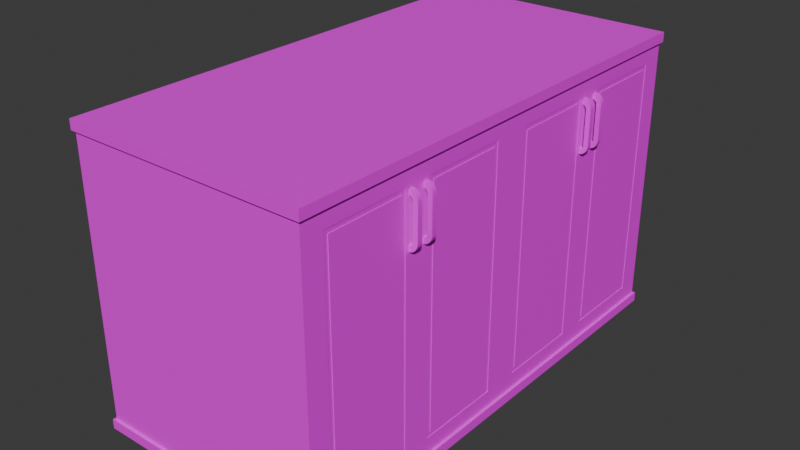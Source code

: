 # Source: double_stand.blend  (saved by Blender 4.5.90; exported with 4.5.12 LTS)
import bpy
from mathutils import Matrix  # noqa: F401  (used for matrix-valued properties, if any)

bpy.ops.wm.read_factory_settings(use_empty=True)
scene = bpy.context.scene
scene.name = 'Scene'

# ---- images (referenced by path relative to the original .blend; pixels are not part of the script)
import os
ASSET_DIR = os.environ.get("B2B_ASSET_DIR", "")  # directory of the original .blend (textures are referenced by path, not embedded)
HERE = os.path.dirname(os.path.abspath(__file__))  # packed textures are extracted next to this script under _unpacked/

def load_image(name, relpath, width, height, colorspace="sRGB"):
    """Load a texture the original file referenced (path relative to the .blend, or extracted next to this script)."""
    p = next((c for c in (os.path.join(HERE, relpath), os.path.join(ASSET_DIR, relpath)) if relpath and os.path.exists(c)), "")
    if p:
        img = bpy.data.images.load(p, check_existing=True)
        img.name = name
    else:  # same state as the original file: an image datablock whose file is absent (Cycles renders it pink)
        img = bpy.data.images.new(name, width, height)
        img.source = "FILE"
        img.filepath = "//" + (relpath or name)
    img.colorspace_settings.name = colorspace
    return img
img_pale_wood_png = load_image('pale_wood.png', 'pale_wood.png', 1024, 1024, 'sRGB')
img_black_wood_png = load_image('black_wood.png', 'black_wood.png', 1024, 1024, 'sRGB')

# ---- materials (node trees are filled in below, after node groups)
mat_pale_wood = bpy.data.materials.new('pale_wood')
mat_pale_wood.alpha_threshold = 0.0
mat_pale_wood.roughness = 0.5
mat_pale_wood.line_color = (0.0, 0.0, 0.0, 1.0)
mat_black_wood = bpy.data.materials.new('black_wood')

# ---- material node trees
mat_pale_wood.use_nodes = True; mat_pale_wood.node_tree.nodes.clear()
_N = mat_pale_wood.node_tree.nodes; _L = mat_pale_wood.node_tree.links
n0 = _N.new('ShaderNodeOutputMaterial'); n0.name = 'Material Output'; n0.location = (200, 100)
n1 = _N.new('ShaderNodeBsdfPrincipled'); n1.name = 'Principled BSDF'; n1.location = (-200, 100)
n1.inputs[3].default_value = 1.45
n2 = _N.new('ShaderNodeTexImage'); n2.name = 'Текстура изображения'; n2.location = (-490, 80)
n2.image = img_pale_wood_png
_L.new(n1.outputs[0], n0.inputs[0])
_L.new(n2.outputs[0], n1.inputs[0])
n0.is_active_output = True
mat_black_wood.use_nodes = True; mat_black_wood.node_tree.nodes.clear()
_N = mat_black_wood.node_tree.nodes; _L = mat_black_wood.node_tree.links
n0 = _N.new('ShaderNodeBsdfPrincipled'); n0.name = 'Принципиальный BSDF'; n0.location = (-200, 100)
n1 = _N.new('ShaderNodeOutputMaterial'); n1.name = 'Вывод материала'; n1.location = (200, 100)
n2 = _N.new('ShaderNodeTexImage'); n2.name = 'Текстура изображения'; n2.location = (-490, 80)
n2.image = img_black_wood_png
_L.new(n0.outputs[0], n1.inputs[0])
_L.new(n2.outputs[0], n0.inputs[0])
n1.is_active_output = True

# ---- world
world_world = bpy.data.worlds.new('World'); scene.world = world_world
world_world.use_nodes = True; world_world.node_tree.nodes.clear()
_N = world_world.node_tree.nodes; _L = world_world.node_tree.links
n0 = _N.new('ShaderNodeOutputWorld'); n0.name = 'World Output'; n0.location = (200, 100)
n1 = _N.new('ShaderNodeBackground'); n1.name = 'Background'; n1.location = (-200, 100)
n1.inputs[0].default_value = (0.05088, 0.05088, 0.05088, 1.0)
_L.new(n1.outputs[0], n0.inputs[0])
n0.is_active_output = True
world_world.color = (0.05088, 0.05088, 0.05088)
world_world.sun_shadow_jitter_overblur = 0.0

# ---- meshes
me_cube = bpy.data.meshes.new('Cube')
me_cube.from_pydata([(0.5, 1.0, 1.2), (0.5, 0.9999, 0.0), (-0.5, 1.0, 1.2), (-0.5, 0.9999, 0.0), (0.5, 1.0, 1.16), (0.5, 1.0, 0.04), (-0.5, 1.0, 1.16), (-0.5, 1.0, 0.04), (0.49, 0.9898, 1.16), (0.49, 0.9898, 0.04), (-0.49, 0.9898, 1.16), (-0.49, 0.9898, 0.04), (-0.5, -2.649e-10, 0.0), (0.5, 0.0, 1.2), (-0.5, 0.0, 1.2), (0.5, -2.649e-10, 0.0), (0.5, 0.0, 0.04), (0.5, 0.0, 1.16), (-0.5, 0.0, 0.04), (-0.5, 0.0, 1.16), (0.49, 0.0, 0.04), (0.49, 0.0, 1.16), (-0.49, 0.0, 0.04), (-0.49, 0.0, 1.16), (-0.5, 0.0266, 1.2), (-0.5, 0.9766, 1.2), (0.5, 0.03574, 0.0), (0.5, 0.9856, 0.0), (-0.5, 0.0266, 0.04), (-0.5, 0.9766, 0.04), (-0.5, 0.0266, 1.16), (-0.5, 0.9766, 1.16), (-0.49, 0.01691, 0.04), (-0.49, 0.9572, 0.04), (-0.49, 0.01691, 1.16), (-0.49, 0.9572, 1.16), (-0.5, 0.9856, 0.0), (-0.5, 0.03574, 0.0), (0.5, 0.9766, 1.2), (0.5, 0.0266, 1.2), (0.5, 0.9766, 0.04), (0.5, 0.0266, 0.04), (0.5, 0.9766, 1.16), (0.5, 0.0266, 1.16), (0.49, 0.9572, 0.04), (0.49, 0.01691, 0.04), (0.49, 0.9572, 1.16), (0.49, 0.01691, 1.16), (-0.5, 0.5016, 1.2), (0.5, 0.5107, 0.0), (-0.5, 0.5016, 0.04), (-0.5, 0.5016, 1.16), (-0.49, 0.4871, 0.04), (-0.49, 0.4871, 1.16), (-0.5, 0.5107, 0.0), (0.5, 0.5016, 1.2), (0.5, 0.5016, 0.04), (0.5, 0.5016, 1.16), (0.49, 0.4871, 0.04), (0.49, 0.4871, 1.16), (0.49, 0.4771, 0.046), (0.49, 0.4771, 1.154), (0.49, 0.02691, 1.154), (0.49, 0.02691, 0.046), (0.49, 0.9472, 0.046), (0.49, 0.9472, 1.154), (0.49, 0.4971, 1.154), (0.49, 0.4971, 0.046), (-0.11, 0.4771, 1.154), (-0.11, 0.4771, 0.046), (-0.11, 0.02691, 0.046), (-0.11, 0.02691, 1.154), (-0.11, 0.9472, 1.154), (-0.11, 0.9472, 0.046), (-0.11, 0.4971, 0.046), (-0.11, 0.4971, 1.154), (0.5, -1.0, 1.2), (0.5, -0.9999, 0.0), (-0.5, -1.0, 1.2), (-0.5, -0.9999, 0.0), (0.5, -1.0, 1.16), (0.5, -1.0, 0.04), (-0.5, -1.0, 1.16), (-0.5, -1.0, 0.04), (0.49, -0.9898, 1.16), (0.49, -0.9898, 0.04), (-0.49, -0.9898, 1.16), (-0.49, -0.9898, 0.04), (-0.5, -0.0266, 1.2), (-0.5, -0.9766, 1.2), (0.5, -0.03574, 0.0), (0.5, -0.9856, 0.0), (-0.5, -0.0266, 0.04), (-0.5, -0.9766, 0.04), (-0.5, -0.0266, 1.16), (-0.5, -0.9766, 1.16), (-0.49, -0.01691, 0.04), (-0.49, -0.9572, 0.04), (-0.49, -0.01691, 1.16), (-0.49, -0.9572, 1.16), (-0.5, -0.9856, 0.0), (-0.5, -0.03574, 0.0), (0.5, -0.9766, 1.2), (0.5, -0.0266, 1.2), (0.5, -0.9766, 0.04), (0.5, -0.0266, 0.04), (0.5, -0.9766, 1.16), (0.5, -0.0266, 1.16), (0.49, -0.9572, 0.04), (0.49, -0.01691, 0.04), (0.49, -0.9572, 1.16), (0.49, -0.01691, 1.16), (-0.5, -0.5016, 1.2), (0.5, -0.5107, 0.0), (-0.5, -0.5016, 0.04), (-0.5, -0.5016, 1.16), (-0.49, -0.4871, 0.04), (-0.49, -0.4871, 1.16), (-0.5, -0.5107, 0.0), (0.5, -0.5016, 1.2), (0.5, -0.5016, 0.04), (0.5, -0.5016, 1.16), (0.49, -0.4871, 0.04), (0.49, -0.4871, 1.16), (0.49, -0.4771, 0.046), (0.49, -0.4771, 1.154), (0.49, -0.02691, 1.154), (0.49, -0.02691, 0.046), (0.49, -0.9472, 0.046), (0.49, -0.9472, 1.154), (0.49, -0.4971, 1.154), (0.49, -0.4971, 0.046), (-0.11, -0.4771, 1.154), (-0.11, -0.4771, 0.046), (-0.11, -0.02691, 0.046), (-0.11, -0.02691, 1.154), (-0.11, -0.9472, 1.154), (-0.11, -0.9472, 0.046), (-0.11, -0.4971, 0.046), (-0.11, -0.4971, 1.154)], [], [(31, 25, 2, 6), (6, 2, 0, 4), (3, 7, 5, 1), (40, 5, 9, 44), (36, 29, 7, 3), (6, 4, 8, 10), (11, 10, 8, 9), (33, 35, 10, 11), (5, 7, 11, 9), (31, 6, 10, 35), (43, 17, 21, 47), (45, 47, 21, 20), (28, 18, 22, 32), (26, 41, 16, 15), (43, 39, 13, 17), (37, 26, 15, 12), (39, 24, 14, 13), (0, 2, 25, 38), (55, 48, 24, 39), (3, 1, 27, 36), (54, 49, 26, 37), (4, 0, 38, 42), (57, 55, 39, 43), (1, 5, 40, 27), (49, 56, 41, 26), (7, 29, 33, 11), (50, 28, 32, 52), (9, 8, 46, 44), (65, 66, 75, 72), (4, 42, 46, 8), (57, 43, 47, 59), (19, 30, 34, 23), (51, 31, 35, 53), (22, 23, 34, 32), (52, 53, 35, 33), (12, 18, 28, 37), (54, 50, 29, 36), (16, 41, 45, 20), (56, 40, 44, 58), (19, 14, 24, 30), (51, 48, 25, 31), (30, 24, 48, 51), (41, 56, 58, 45), (37, 28, 50, 54), (32, 34, 53, 52), (30, 51, 53, 34), (42, 57, 59, 46), (29, 50, 52, 33), (27, 40, 56, 49), (42, 38, 55, 57), (36, 27, 49, 54), (38, 25, 48, 55), (58, 59, 61, 60), (59, 47, 62, 61), (47, 45, 63, 62), (45, 58, 60, 63), (44, 46, 65, 64), (46, 59, 66, 65), (59, 58, 67, 66), (58, 44, 64, 67), (69, 68, 71, 70), (73, 72, 75, 74), (64, 65, 72, 73), (61, 62, 71, 68), (66, 67, 74, 75), (60, 61, 68, 69), (62, 63, 70, 71), (67, 64, 73, 74), (63, 60, 69, 70), (95, 82, 78, 89), (82, 80, 76, 78), (79, 77, 81, 83), (104, 108, 85, 81), (100, 79, 83, 93), (82, 86, 84, 80), (87, 85, 84, 86), (97, 87, 86, 99), (81, 85, 87, 83), (95, 99, 86, 82), (107, 111, 21, 17), (109, 20, 21, 111), (92, 96, 22, 18), (90, 15, 16, 105), (107, 17, 13, 103), (101, 12, 15, 90), (103, 13, 14, 88), (76, 102, 89, 78), (119, 103, 88, 112), (79, 100, 91, 77), (118, 101, 90, 113), (80, 106, 102, 76), (121, 107, 103, 119), (77, 91, 104, 81), (113, 90, 105, 120), (83, 87, 97, 93), (114, 116, 96, 92), (85, 108, 110, 84), (129, 136, 139, 130), (80, 84, 110, 106), (121, 123, 111, 107), (19, 23, 98, 94), (115, 117, 99, 95), (22, 96, 98, 23), (116, 97, 99, 117), (12, 101, 92, 18), (118, 100, 93, 114), (16, 20, 109, 105), (120, 122, 108, 104), (19, 94, 88, 14), (115, 95, 89, 112), (94, 115, 112, 88), (105, 109, 122, 120), (101, 118, 114, 92), (96, 116, 117, 98), (94, 98, 117, 115), (106, 110, 123, 121), (93, 97, 116, 114), (91, 113, 120, 104), (106, 121, 119, 102), (100, 118, 113, 91), (102, 119, 112, 89), (122, 124, 125, 123), (123, 125, 126, 111), (111, 126, 127, 109), (109, 127, 124, 122), (108, 128, 129, 110), (110, 129, 130, 123), (123, 130, 131, 122), (122, 131, 128, 108), (133, 134, 135, 132), (137, 138, 139, 136), (128, 137, 136, 129), (125, 132, 135, 126), (130, 139, 138, 131), (124, 133, 132, 125), (126, 135, 134, 127), (131, 138, 137, 128), (127, 134, 133, 124)])
me_cube.polygons.foreach_set('material_index', [1, 1, 1, 1, 1, 1, 0, 0, 1, 1, 1, 0, 1, 1, 1, 1, 1, 1, 1, 1, 1, 1, 1, 1, 1, 1, 1, 0, 0, 1, 1, 1, 1, 0, 0, 1, 1, 1, 1, 1, 1, 1, 1, 1, 0, 1, 1, 1, 1, 1, 1, 1, 0, 0, 0, 0, 0, 0, 0, 0, 0, 0, 0, 0, 0, 0, 0, 0, 0, 1, 1, 1, 1, 1, 1, 0, 0, 1, 1, 1, 0, 1, 1, 1, 1, 1, 1, 1, 1, 1, 1, 1, 1, 1, 1, 1, 0, 0, 1, 1, 1, 1, 0, 0, 1, 1, 1, 1, 1, 1, 1, 1, 1, 0, 1, 1, 1, 1, 1, 1, 1, 0, 0, 0, 0, 0, 0, 0, 0, 0, 0, 0, 0, 0, 0, 0, 0, 0])
_uv = me_cube.uv_layers.new(name='UVMap')
_uv.uv.foreach_set('vector', [0.7748, 0.0095, 0.765, 0.0095, 0.765, 0.003738, 0.7748, 0.003738, 0.302, 0.75, 0.2921, 0.75, 0.2921, 0.5038, 0.302, 0.5038, 0.2673, 0.75, 0.2575, 0.75, 0.2575, 0.5038, 0.2673, 0.5038, 0.25, 0.4905, 0.25, 0.4963, 0.2475, 0.4938, 0.2475, 0.4858, 0.8095, 0.007272, 0.7996, 0.0095, 0.7996, 0.003738, 0.8095, 0.003762, 0.5038, 0.4963, 0.2575, 0.4963, 0.26, 0.4938, 0.5013, 0.4938, 0.00759, 0.6559, 0.00759, 0.4271, 0.2078, 0.4271, 0.2078, 0.6559, 0.2364, 0.01424, 0.00759, 0.01424, 0.00759, 0.00759, 0.2364, 0.00759, 0.25, 0.4963, 0.003738, 0.4963, 0.0062, 0.4938, 0.2475, 0.4938, 0.5038, 0.4905, 0.5038, 0.4963, 0.5013, 0.4938, 0.5013, 0.4858, 0.2575, 0.2566, 0.2575, 0.25, 0.26, 0.25, 0.26, 0.2542, 0.4803, 0.2132, 0.2515, 0.2132, 0.2515, 0.2098, 0.4803, 0.2098, 0.003738, 0.2566, 0.003738, 0.25, 0.0062, 0.25, 0.0062, 0.2542, 0.8268, 0.2588, 0.817, 0.2566, 0.817, 0.25, 0.8268, 0.25, 0.7922, 0.2566, 0.7823, 0.2566, 0.7823, 0.25, 0.7922, 0.25, 0.25, 0.7588, 0.003738, 0.7588, 0.003738, 0.75, 0.25, 0.75, 0.7575, 0.2566, 0.5112, 0.2566, 0.5112, 0.25, 0.7575, 0.25, 0.7575, 0.4963, 0.5112, 0.4963, 0.5112, 0.4905, 0.7575, 0.4905, 0.7575, 0.3735, 0.5112, 0.3735, 0.5112, 0.2566, 0.7575, 0.2566, 0.25, 0.9963, 0.003738, 0.9963, 0.003738, 0.9928, 0.25, 0.9928, 0.25, 0.8758, 0.003738, 0.8758, 0.003738, 0.7588, 0.25, 0.7588, 0.7922, 0.4963, 0.7823, 0.4963, 0.7823, 0.4905, 0.7922, 0.4905, 0.7922, 0.3735, 0.7823, 0.3735, 0.7823, 0.2566, 0.7922, 0.2566, 0.8268, 0.4963, 0.817, 0.4963, 0.817, 0.4905, 0.8268, 0.4928, 0.8268, 0.3758, 0.817, 0.3735, 0.817, 0.2566, 0.8268, 0.2588, 0.003738, 0.4963, 0.003738, 0.4905, 0.0062, 0.4858, 0.0062, 0.4938, 0.003738, 0.3735, 0.003738, 0.2566, 0.0062, 0.2542, 0.0062, 0.37, 0.4803, 0.412, 0.2515, 0.412, 0.2515, 0.4053, 0.4803, 0.4053, 0.4209, 0.7937, 0.329, 0.7937, 0.329, 0.6711, 0.4209, 0.6711, 0.2575, 0.4963, 0.2575, 0.4905, 0.26, 0.4858, 0.26, 0.4938, 0.2575, 0.3735, 0.2575, 0.2566, 0.26, 0.2542, 0.26, 0.37, 0.5038, 0.25, 0.5038, 0.2566, 0.5013, 0.2542, 0.5013, 0.25, 0.5038, 0.3735, 0.5038, 0.4905, 0.5013, 0.4858, 0.5013, 0.37, 0.2364, 0.2098, 0.00759, 0.2098, 0.00759, 0.2063, 0.2364, 0.2063, 0.2364, 0.1103, 0.00759, 0.1103, 0.00759, 0.01424, 0.2364, 0.01424, 0.8095, 0.25, 0.7996, 0.25, 0.7996, 0.2435, 0.8095, 0.2412, 0.8095, 0.1242, 0.7996, 0.1265, 0.7996, 0.0095, 0.8095, 0.007272, 0.25, 0.25, 0.25, 0.2566, 0.2475, 0.2542, 0.2475, 0.25, 0.25, 0.3735, 0.25, 0.4905, 0.2475, 0.4858, 0.2475, 0.37, 0.7748, 0.25, 0.765, 0.25, 0.765, 0.2435, 0.7748, 0.2435, 0.7748, 0.1265, 0.765, 0.1265, 0.765, 0.0095, 0.7748, 0.0095, 0.7748, 0.2435, 0.765, 0.2435, 0.765, 0.1265, 0.7748, 0.1265, 0.25, 0.2566, 0.25, 0.3735, 0.2475, 0.37, 0.2475, 0.2542, 0.8095, 0.2412, 0.7996, 0.2435, 0.7996, 0.1265, 0.8095, 0.1242, 0.2364, 0.2063, 0.00759, 0.2063, 0.00759, 0.1103, 0.2364, 0.1103, 0.5038, 0.2566, 0.5038, 0.3735, 0.5013, 0.37, 0.5013, 0.2542, 0.2575, 0.4905, 0.2575, 0.3735, 0.26, 0.37, 0.26, 0.4858, 0.003738, 0.4905, 0.003738, 0.3735, 0.0062, 0.37, 0.0062, 0.4858, 0.8268, 0.4928, 0.817, 0.4905, 0.817, 0.3735, 0.8268, 0.3758, 0.7922, 0.4905, 0.7823, 0.4905, 0.7823, 0.3735, 0.7922, 0.3735, 0.25, 0.9928, 0.003738, 0.9928, 0.003738, 0.8758, 0.25, 0.8758, 0.7575, 0.4905, 0.5112, 0.4905, 0.5112, 0.3735, 0.7575, 0.3735, 0.4803, 0.3093, 0.2515, 0.3093, 0.2528, 0.3072, 0.4791, 0.3072, 0.2515, 0.3093, 0.2515, 0.2132, 0.2528, 0.2153, 0.2528, 0.3072, 0.2515, 0.2132, 0.4803, 0.2132, 0.4791, 0.2153, 0.2528, 0.2153, 0.4803, 0.2132, 0.4803, 0.3093, 0.4791, 0.3072, 0.4791, 0.2153, 0.4803, 0.4053, 0.2515, 0.4053, 0.2528, 0.4033, 0.4791, 0.4033, 0.2515, 0.4053, 0.2515, 0.3093, 0.2528, 0.3113, 0.2528, 0.4033, 0.2515, 0.3093, 0.4803, 0.3093, 0.4791, 0.3113, 0.2528, 0.3113, 0.4803, 0.3093, 0.4803, 0.4053, 0.4791, 0.4033, 0.4791, 0.3113, 0.771, 0.7169, 0.771, 0.4906, 0.8629, 0.4906, 0.8629, 0.7169, 0.00759, 0.8974, 0.00759, 0.6711, 0.09954, 0.6711, 0.09954, 0.8974, 0.4955, 0.2339, 0.4955, 0.00759, 0.6181, 0.00759, 0.6181, 0.2339, 0.5875, 0.8547, 0.4955, 0.8547, 0.4955, 0.7321, 0.5875, 0.7321, 0.6181, 0.2491, 0.6181, 0.4754, 0.4955, 0.4754, 0.4955, 0.2491, 0.4955, 0.7169, 0.4955, 0.4906, 0.6181, 0.4906, 0.6181, 0.7169, 0.7558, 0.00759, 0.7558, 0.2339, 0.6332, 0.2339, 0.6332, 0.00759, 0.6026, 0.7321, 0.6946, 0.7321, 0.6946, 0.8547, 0.6026, 0.8547, 0.7098, 0.7321, 0.8017, 0.7321, 0.8017, 0.8547, 0.7098, 0.8547, 0.7748, 0.4905, 0.7748, 0.4963, 0.765, 0.4963, 0.765, 0.4905, 0.3193, 0.5038, 0.3193, 0.75, 0.3095, 0.75, 0.3095, 0.5038, 0.2847, 0.5038, 0.2847, 0.75, 0.2748, 0.75, 0.2748, 0.5038, 0.25, 0.0095, 0.2475, 0.01427, 0.2475, 0.00625, 0.25, 0.003738, 0.8095, 0.4928, 0.8095, 0.4963, 0.7996, 0.4963, 0.7996, 0.4905, 0.5038, 0.003738, 0.5013, 0.00625, 0.26, 0.00625, 0.2575, 0.003738, 0.4231, 0.6559, 0.223, 0.6559, 0.223, 0.4271, 0.4231, 0.4271, 0.2364, 0.4053, 0.2364, 0.412, 0.00759, 0.412, 0.00759, 0.4053, 0.25, 0.003738, 0.2475, 0.00625, 0.0062, 0.00625, 0.003738, 0.003738, 0.5038, 0.0095, 0.5013, 0.01427, 0.5013, 0.00625, 0.5038, 0.003738, 0.2575, 0.2435, 0.26, 0.2458, 0.26, 0.25, 0.2575, 0.25, 0.4803, 0.2063, 0.4803, 0.2098, 0.2515, 0.2098, 0.2515, 0.2063, 0.003738, 0.2435, 0.0062, 0.2458, 0.0062, 0.25, 0.003738, 0.25, 0.8268, 0.2412, 0.8268, 0.25, 0.817, 0.25, 0.817, 0.2435, 0.7922, 0.2435, 0.7922, 0.25, 0.7823, 0.25, 0.7823, 0.2435, 0.25, 0.7412, 0.25, 0.75, 0.003738, 0.75, 0.003738, 0.7412, 0.7575, 0.2435, 0.7575, 0.25, 0.5112, 0.25, 0.5112, 0.2435, 0.7575, 0.003738, 0.7575, 0.0095, 0.5112, 0.0095, 0.5112, 0.003738, 0.7575, 0.1265, 0.7575, 0.2435, 0.5112, 0.2435, 0.5112, 0.1265, 0.25, 0.5038, 0.25, 0.5073, 0.003738, 0.5073, 0.003738, 0.5038, 0.25, 0.6242, 0.25, 0.7412, 0.003738, 0.7412, 0.003738, 0.6242, 0.7922, 0.003738, 0.7922, 0.0095, 0.7823, 0.0095, 0.7823, 0.003738, 0.7922, 0.1265, 0.7922, 0.2435, 0.7823, 0.2435, 0.7823, 0.1265, 0.8268, 0.003762, 0.8268, 0.007272, 0.817, 0.0095, 0.817, 0.003738, 0.8268, 0.1242, 0.8268, 0.2412, 0.817, 0.2435, 0.817, 0.1265, 0.003738, 0.003738, 0.0062, 0.00625, 0.0062, 0.01427, 0.003738, 0.0095, 0.003738, 0.1265, 0.0062, 0.1301, 0.0062, 0.2458, 0.003738, 0.2435, 0.4803, 0.00759, 0.4803, 0.01424, 0.2515, 0.01424, 0.2515, 0.00759, 0.8169, 0.8547, 0.8169, 0.7321, 0.9089, 0.7321, 0.9089, 0.8547, 0.2575, 0.003738, 0.26, 0.00625, 0.26, 0.01427, 0.2575, 0.0095, 0.2575, 0.1265, 0.26, 0.1301, 0.26, 0.2458, 0.2575, 0.2435, 0.5038, 0.25, 0.5013, 0.25, 0.5013, 0.2458, 0.5038, 0.2435, 0.5038, 0.1265, 0.5013, 0.1301, 0.5013, 0.01427, 0.5038, 0.0095, 0.2364, 0.2098, 0.2364, 0.2132, 0.00759, 0.2132, 0.00759, 0.2098, 0.2364, 0.3093, 0.2364, 0.4053, 0.00759, 0.4053, 0.00759, 0.3093, 0.8095, 0.25, 0.8095, 0.2588, 0.7996, 0.2566, 0.7996, 0.25, 0.8095, 0.3758, 0.8095, 0.4928, 0.7996, 0.4905, 0.7996, 0.3735, 0.25, 0.25, 0.2475, 0.25, 0.2475, 0.2458, 0.25, 0.2435, 0.25, 0.1265, 0.2475, 0.1301, 0.2475, 0.01427, 0.25, 0.0095, 0.7748, 0.25, 0.7748, 0.2566, 0.765, 0.2566, 0.765, 0.25, 0.7748, 0.3735, 0.7748, 0.4905, 0.765, 0.4905, 0.765, 0.3735, 0.7748, 0.2566, 0.7748, 0.3735, 0.765, 0.3735, 0.765, 0.2566, 0.25, 0.2435, 0.2475, 0.2458, 0.2475, 0.1301, 0.25, 0.1265, 0.8095, 0.2588, 0.8095, 0.3758, 0.7996, 0.3735, 0.7996, 0.2566, 0.2364, 0.2132, 0.2364, 0.3093, 0.00759, 0.3093, 0.00759, 0.2132, 0.5038, 0.2435, 0.5013, 0.2458, 0.5013, 0.1301, 0.5038, 0.1265, 0.2575, 0.0095, 0.26, 0.01427, 0.26, 0.1301, 0.2575, 0.1265, 0.003738, 0.0095, 0.0062, 0.01427, 0.0062, 0.1301, 0.003738, 0.1265, 0.8268, 0.007272, 0.8268, 0.1242, 0.817, 0.1265, 0.817, 0.0095, 0.7922, 0.0095, 0.7922, 0.1265, 0.7823, 0.1265, 0.7823, 0.0095, 0.25, 0.5073, 0.25, 0.6242, 0.003738, 0.6242, 0.003738, 0.5073, 0.7575, 0.0095, 0.7575, 0.1265, 0.5112, 0.1265, 0.5112, 0.0095, 0.4803, 0.1103, 0.4791, 0.1123, 0.2528, 0.1123, 0.2515, 0.1103, 0.2515, 0.1103, 0.2528, 0.1123, 0.2528, 0.2043, 0.2515, 0.2063, 0.2515, 0.2063, 0.2528, 0.2043, 0.4791, 0.2043, 0.4803, 0.2063, 0.4803, 0.2063, 0.4791, 0.2043, 0.4791, 0.1123, 0.4803, 0.1103, 0.4803, 0.01424, 0.4791, 0.01629, 0.2528, 0.01629, 0.2515, 0.01424, 0.2515, 0.01424, 0.2528, 0.01629, 0.2528, 0.1082, 0.2515, 0.1103, 0.2515, 0.1103, 0.2528, 0.1082, 0.4791, 0.1082, 0.4803, 0.1103, 0.4803, 0.1103, 0.4791, 0.1082, 0.4791, 0.01629, 0.4803, 0.01424, 0.2067, 0.8974, 0.1147, 0.8974, 0.1147, 0.6711, 0.2067, 0.6711, 0.3138, 0.8974, 0.2219, 0.8974, 0.2219, 0.6711, 0.3138, 0.6711, 0.7558, 0.4754, 0.6332, 0.4754, 0.6332, 0.2491, 0.7558, 0.2491, 0.329, 0.9314, 0.329, 0.8088, 0.4209, 0.8088, 0.4209, 0.9314, 0.6332, 0.4906, 0.7558, 0.4906, 0.7558, 0.7169, 0.6332, 0.7169, 0.8935, 0.2339, 0.771, 0.2339, 0.771, 0.00759, 0.8935, 0.00759, 0.771, 0.2491, 0.8935, 0.2491, 0.8935, 0.4754, 0.771, 0.4754, 0.9701, 0.4906, 0.9701, 0.6132, 0.8781, 0.6132, 0.8781, 0.4906, 0.5875, 0.8699, 0.5875, 0.9924, 0.4955, 0.9924, 0.4955, 0.8699])
me_cube.materials.append(mat_pale_wood)
me_cube.materials.append(mat_black_wood)
me_cube.use_mirror_vertex_groups = False
me_cube.update()
me_cube_004 = bpy.data.meshes.new('Cube.004')
me_cube_004.from_pydata([(0.0075, 0.3847, -0.476), (0.0075, 0.3847, 0.476), (0.0075, 0.06546, 0.476), (0.0075, 0.06546, -0.476), (-0.0075, 0.0, 0.554), (-0.0075, 0.4502, 0.554), (-0.0075, 0.4502, -0.554), (-0.0075, 0.0, -0.554), (0.0075, 0.4502, 0.554), (0.0075, 0.4502, -0.554), (0.0075, 0.0, -0.554), (0.0075, 0.0, 0.554), (0.0075, 0.4002, 0.494), (0.0075, 0.4002, -0.494), (0.0075, 0.04997, -0.494), (0.0075, 0.04997, 0.494), (0.0055, 0.4002, 0.494), (0.0055, 0.4002, -0.494), (0.0055, 0.04997, -0.494), (0.0055, 0.04997, 0.494), (0.0055, 0.3847, 0.476), (0.0055, 0.3847, -0.476), (0.0055, 0.06546, -0.476), (0.0055, 0.06546, 0.476), (0.042, 0.4348, 0.3121), (0.042, 0.4156, 0.3121), (0.0228, 0.4348, 0.3121), (0.0228, 0.4156, 0.3121), (0.04113, 0.4348, 0.3035), (0.04113, 0.4156, 0.3035), (0.02241, 0.4348, 0.3083), (0.02241, 0.4156, 0.3083), (0.03858, 0.4348, 0.2954), (0.03858, 0.4156, 0.2954), (0.02128, 0.4348, 0.3047), (0.02128, 0.4156, 0.3047), (0.03447, 0.4348, 0.2881), (0.03447, 0.4156, 0.2881), (0.01946, 0.4348, 0.3014), (0.01946, 0.4156, 0.3014), (0.02901, 0.4348, 0.282), (0.02901, 0.4156, 0.282), (0.01704, 0.4348, 0.2987), (0.01704, 0.4156, 0.2987), (0.02247, 0.4348, 0.2774), (0.02247, 0.4156, 0.2774), (0.01414, 0.4348, 0.2967), (0.01414, 0.4156, 0.2967), (0.01518, 0.4348, 0.2745), (0.01518, 0.4156, 0.2745), (0.0109, 0.4348, 0.2954), (0.0109, 0.4156, 0.2954), (0.0075, 0.4348, 0.2736), (0.0075, 0.4156, 0.2736), (0.0075, 0.4348, 0.295), (0.0075, 0.4156, 0.295), (0.042, 0.4348, 0.4479), (0.042, 0.4156, 0.4479), (0.0228, 0.4348, 0.4479), (0.0228, 0.4156, 0.4479), (0.04113, 0.4348, 0.4565), (0.04113, 0.4156, 0.4565), (0.02241, 0.4348, 0.4517), (0.02241, 0.4156, 0.4517), (0.03858, 0.4348, 0.4646), (0.03858, 0.4156, 0.4646), (0.02128, 0.4348, 0.4553), (0.02128, 0.4156, 0.4553), (0.03447, 0.4348, 0.4719), (0.03447, 0.4156, 0.4719), (0.01946, 0.4348, 0.4586), (0.01946, 0.4156, 0.4586), (0.02901, 0.4348, 0.478), (0.02901, 0.4156, 0.478), (0.01704, 0.4348, 0.4613), (0.01704, 0.4156, 0.4613), (0.02247, 0.4348, 0.4826), (0.02247, 0.4156, 0.4826), (0.01414, 0.4348, 0.4633), (0.01414, 0.4156, 0.4633), (0.01518, 0.4348, 0.4855), (0.01518, 0.4156, 0.4855), (0.0109, 0.4348, 0.4646), (0.0109, 0.4156, 0.4646), (0.0075, 0.4348, 0.4864), (0.0075, 0.4156, 0.4864), (0.0075, 0.4348, 0.465), (0.0075, 0.4156, 0.465)], [], [(6, 7, 4, 5), (2, 3, 0, 1), (8, 5, 4, 11), (11, 4, 7, 10), (9, 6, 5, 8), (10, 7, 6, 9), (12, 13, 9, 8), (13, 14, 10, 9), (15, 12, 8, 11), (14, 15, 11, 10), (12, 15, 19, 16), (1, 0, 21, 20), (14, 13, 17, 18), (13, 12, 16, 17), (20, 21, 17, 16), (21, 22, 18, 17), (23, 20, 16, 19), (22, 23, 19, 18), (0, 3, 22, 21), (15, 14, 18, 19), (2, 1, 20, 23), (3, 2, 23, 22), (27, 26, 30, 31), (58, 26, 27, 59), (58, 56, 24, 26), (24, 56, 57, 25), (29, 31, 35, 33), (24, 25, 29, 28), (25, 27, 31, 29), (26, 24, 28, 30), (33, 35, 39, 37), (30, 28, 32, 34), (31, 30, 34, 35), (28, 29, 33, 32), (39, 38, 42, 43), (34, 32, 36, 38), (35, 34, 38, 39), (32, 33, 37, 36), (41, 43, 47, 45), (36, 37, 41, 40), (37, 39, 43, 41), (38, 36, 40, 42), (46, 44, 48, 50), (42, 40, 44, 46), (43, 42, 46, 47), (40, 41, 45, 44), (51, 50, 54, 55), (47, 46, 50, 51), (44, 45, 49, 48), (45, 47, 51, 49), (52, 53, 55, 54), (48, 49, 53, 52), (49, 51, 55, 53), (50, 48, 52, 54), (59, 63, 62, 58), (61, 65, 67, 63), (56, 60, 61, 57), (57, 61, 63, 59), (58, 62, 60, 56), (65, 69, 71, 67), (62, 66, 64, 60), (63, 67, 66, 62), (60, 64, 65, 61), (71, 75, 74, 70), (66, 70, 68, 64), (67, 71, 70, 66), (64, 68, 69, 65), (73, 77, 79, 75), (68, 72, 73, 69), (69, 73, 75, 71), (70, 74, 72, 68), (78, 82, 80, 76), (74, 78, 76, 72), (75, 79, 78, 74), (72, 76, 77, 73), (83, 87, 86, 82), (79, 83, 82, 78), (76, 80, 81, 77), (77, 81, 83, 79), (84, 86, 87, 85), (80, 84, 85, 81), (81, 85, 87, 83), (82, 86, 84, 80), (25, 57, 59, 27)])
me_cube_004.polygons.foreach_set('use_smooth', [0, 0, 0, 0, 0, 0, 0, 0, 0, 0, 0, 0, 0, 0, 0, 0, 0, 0, 0, 0, 0, 0, 1, 1, 1, 1, 1, 1, 1, 1, 1, 1, 1, 1, 1, 1, 1, 1, 1, 1, 1, 1, 1, 1, 1, 1, 1, 1, 1, 1, 1, 1, 1, 1, 1, 1, 1, 1, 1, 1, 1, 1, 1, 1, 1, 1, 1, 1, 1, 1, 1, 1, 1, 1, 1, 1, 1, 1, 1, 1, 1, 1, 1, 1])
me_cube_004.polygons.foreach_set('material_index', [0, 0, 0, 0, 0, 0, 0, 0, 0, 0, 0, 0, 0, 0, 0, 0, 0, 0, 0, 0, 0, 0, 1, 1, 1, 1, 1, 1, 1, 1, 1, 1, 1, 1, 1, 1, 1, 1, 1, 1, 1, 1, 1, 1, 1, 1, 1, 1, 1, 1, 1, 1, 1, 1, 1, 1, 1, 1, 1, 1, 1, 1, 1, 1, 1, 1, 1, 1, 1, 1, 1, 1, 1, 1, 1, 1, 1, 1, 1, 1, 1, 1, 1, 1])
_k = set([(24, 28), (24, 56), (25, 29), (25, 57), (26, 30), (26, 58), (27, 31), (27, 59), (28, 32), (29, 33), (30, 34), (31, 35), (32, 36), (33, 37), (34, 38), (35, 39), (36, 40), (37, 41), (38, 42), (39, 43), (40, 44), (41, 45), (42, 46), (43, 47), (44, 48), (45, 49), (46, 50), (47, 51), (48, 52), (49, 53), (50, 54), (51, 55), (52, 53), (52, 54), (53, 55), (54, 55), (56, 60), (57, 61), (58, 62), (59, 63), (60, 64), (61, 65), (62, 66), (63, 67), (64, 68), (65, 69), (66, 70), (67, 71), (68, 72), (69, 73), (70, 74), (71, 75), (72, 76), (73, 77), (74, 78), (75, 79), (76, 80), (77, 81), (78, 82), (79, 83), (80, 84), (81, 85), (82, 86), (83, 87), (84, 85), (84, 86), (85, 87), (86, 87)])
me_cube_004.attributes.new('sharp_edge', 'BOOLEAN', 'EDGE').data.foreach_set('value', [ (min(e.vertices), max(e.vertices)) in _k for e in me_cube_004.edges])
_uv = me_cube_004.uv_layers.new(name='UVMap')
_uv.uv.foreach_set('vector', [0.2628, 0.6413, 0.003744, 0.6413, 0.003744, 0.003744, 0.2628, 0.003744, 0.9295, 0.003744, 0.9295, 0.5515, 0.7458, 0.5515, 0.7458, 0.003744, 0.7544, 0.818, 0.7458, 0.818, 0.7458, 0.559, 0.7544, 0.559, 0.9369, 0.003744, 0.9456, 0.003744, 0.9456, 0.6413, 0.9369, 0.6413, 0.9617, 0.6413, 0.9531, 0.6413, 0.9531, 0.003744, 0.9617, 0.003744, 0.7619, 0.559, 0.7705, 0.559, 0.7705, 0.818, 0.7619, 0.818, 0.299, 0.03827, 0.299, 0.6068, 0.2703, 0.6413, 0.2703, 0.003744, 0.299, 0.6068, 0.5005, 0.6068, 0.5293, 0.6413, 0.2703, 0.6413, 0.5005, 0.03827, 0.299, 0.03827, 0.2703, 0.003744, 0.5293, 0.003744, 0.5005, 0.6068, 0.5005, 0.03827, 0.5293, 0.003744, 0.5293, 0.6413, 0.778, 0.7605, 0.778, 0.559, 0.7792, 0.559, 0.7792, 0.7605, 0.9876, 0.003744, 0.9876, 0.5515, 0.9865, 0.5515, 0.9865, 0.003744, 0.5379, 0.5797, 0.5379, 0.7812, 0.5368, 0.7812, 0.5368, 0.5797, 0.9692, 0.5722, 0.9692, 0.003744, 0.9703, 0.003744, 0.9703, 0.5722, 0.5457, 0.0141, 0.5457, 0.5619, 0.5368, 0.5722, 0.5368, 0.003744, 0.5457, 0.5619, 0.7294, 0.5619, 0.7383, 0.5722, 0.5368, 0.5722, 0.7294, 0.0141, 0.5457, 0.0141, 0.5368, 0.003744, 0.7383, 0.003744, 0.7294, 0.5619, 0.7294, 0.0141, 0.7383, 0.003744, 0.7383, 0.5722, 0.5454, 0.7634, 0.5454, 0.5797, 0.5466, 0.5797, 0.5466, 0.7634, 0.979, 0.003744, 0.979, 0.5722, 0.9778, 0.5722, 0.9778, 0.003744, 0.5552, 0.5797, 0.5552, 0.7634, 0.554, 0.7634, 0.554, 0.5797, 0.9951, 0.5515, 0.9951, 0.003744, 0.9963, 0.003744, 0.9963, 0.5515, 0.4374, 0.6993, 0.5269, 0.6993, 0.5269, 0.717, 0.4374, 0.717, 0.5269, 0.06601, 0.5269, 0.6993, 0.4374, 0.6993, 0.4374, 0.06601, 0.07506, 0.1834, 0.1646, 0.1834, 0.1646, 0.8166, 0.07506, 0.8166, 0.3404, 0.749, 0.3404, 0.1157, 0.4299, 0.1157, 0.4299, 0.749, 0.1761, 0.8566, 0.2634, 0.8344, 0.2686, 0.8512, 0.188, 0.8946, 0.3404, 0.749, 0.4299, 0.749, 0.4299, 0.789, 0.3404, 0.789, 0.1721, 0.8166, 0.2616, 0.8166, 0.2634, 0.8344, 0.1761, 0.8566, 0.07506, 0.8166, 0.1646, 0.8166, 0.1606, 0.8566, 0.07327, 0.8344, 0.188, 0.8946, 0.2686, 0.8512, 0.2771, 0.8663, 0.2071, 0.9286, 0.07327, 0.8344, 0.1606, 0.8566, 0.1487, 0.8946, 0.06799, 0.8512, 0.4374, 0.717, 0.5269, 0.717, 0.5269, 0.7338, 0.4374, 0.7338, 0.3404, 0.789, 0.4299, 0.789, 0.4299, 0.8269, 0.3404, 0.8269, 0.4374, 0.7489, 0.5269, 0.7489, 0.5269, 0.7615, 0.4374, 0.7615, 0.06799, 0.8512, 0.1487, 0.8946, 0.1295, 0.9286, 0.0595, 0.8663, 0.4374, 0.7338, 0.5269, 0.7338, 0.5269, 0.7489, 0.4374, 0.7489, 0.3404, 0.8269, 0.4299, 0.8269, 0.4299, 0.861, 0.3404, 0.861, 0.2326, 0.9571, 0.2884, 0.8789, 0.302, 0.8884, 0.2631, 0.9785, 0.5344, 0.003734, 0.6239, 0.003734, 0.6239, 0.03249, 0.5344, 0.03249, 0.2071, 0.9286, 0.2771, 0.8663, 0.2884, 0.8789, 0.2326, 0.9571, 0.0595, 0.8663, 0.1295, 0.9286, 0.104, 0.9571, 0.0482, 0.8789, 0.03468, 0.8884, 0.07352, 0.9785, 0.03953, 0.9918, 0.0196, 0.8943, 0.0482, 0.8789, 0.104, 0.9571, 0.07352, 0.9785, 0.03468, 0.8884, 0.5764, 0.3592, 0.5764, 0.4487, 0.5641, 0.4487, 0.5641, 0.3592, 0.5344, 0.03249, 0.6239, 0.03249, 0.6239, 0.06537, 0.5344, 0.06537, 0.5499, 0.3592, 0.5499, 0.4487, 0.5344, 0.4487, 0.5344, 0.3592, 0.5641, 0.3592, 0.5641, 0.4487, 0.5499, 0.4487, 0.5499, 0.3592, 0.5344, 0.06537, 0.6239, 0.06537, 0.6239, 0.1007, 0.5344, 0.1007, 0.2631, 0.9785, 0.302, 0.8884, 0.317, 0.8943, 0.2971, 0.9918, 0.6239, 0.2443, 0.5344, 0.2443, 0.5344, 0.1443, 0.6239, 0.1443, 0.5344, 0.1007, 0.6239, 0.1007, 0.6239, 0.1368, 0.5344, 0.1368, 0.2971, 0.9918, 0.317, 0.8943, 0.3329, 0.8963, 0.3329, 0.9963, 0.0196, 0.8943, 0.03953, 0.9918, 0.003734, 0.9963, 0.003734, 0.8963, 0.4374, 0.06601, 0.4374, 0.04829, 0.5269, 0.04829, 0.5269, 0.06601, 0.1761, 0.1434, 0.188, 0.1054, 0.2686, 0.1488, 0.2634, 0.1656, 0.3404, 0.1157, 0.3404, 0.07576, 0.4299, 0.07576, 0.4299, 0.1157, 0.1721, 0.1834, 0.1761, 0.1434, 0.2634, 0.1656, 0.2616, 0.1834, 0.07506, 0.1834, 0.07327, 0.1656, 0.1606, 0.1434, 0.1646, 0.1834, 0.188, 0.1054, 0.2071, 0.07137, 0.2771, 0.1337, 0.2686, 0.1488, 0.07327, 0.1656, 0.06799, 0.1488, 0.1487, 0.1054, 0.1606, 0.1434, 0.4374, 0.04829, 0.4374, 0.03145, 0.5269, 0.03145, 0.5269, 0.04829, 0.3404, 0.07576, 0.3404, 0.03779, 0.4299, 0.03779, 0.4299, 0.07576, 0.4374, 0.01635, 0.4374, 0.003734, 0.5269, 0.003734, 0.5269, 0.01635, 0.06799, 0.1488, 0.0595, 0.1337, 0.1295, 0.07137, 0.1487, 0.1054, 0.4374, 0.03145, 0.4374, 0.01635, 0.5269, 0.01635, 0.5269, 0.03145, 0.3404, 0.03779, 0.3404, 0.003734, 0.4299, 0.003734, 0.4299, 0.03779, 0.2326, 0.04293, 0.2631, 0.02152, 0.302, 0.1116, 0.2884, 0.1211, 0.4374, 0.9021, 0.4374, 0.8733, 0.5269, 0.8733, 0.5269, 0.9021, 0.2071, 0.07137, 0.2326, 0.04293, 0.2884, 0.1211, 0.2771, 0.1337, 0.0595, 0.1337, 0.0482, 0.1211, 0.104, 0.04293, 0.1295, 0.07137, 0.03468, 0.1116, 0.0196, 0.1057, 0.03953, 0.008238, 0.07353, 0.02152, 0.0482, 0.1211, 0.03468, 0.1116, 0.07353, 0.02152, 0.104, 0.04293, 0.5344, 0.4562, 0.5466, 0.4562, 0.5466, 0.5457, 0.5344, 0.5457, 0.4374, 0.8733, 0.4374, 0.8404, 0.5269, 0.8404, 0.5269, 0.8733, 0.5609, 0.4562, 0.5764, 0.4562, 0.5764, 0.5457, 0.5609, 0.5457, 0.5466, 0.4562, 0.5609, 0.4562, 0.5609, 0.5457, 0.5466, 0.5457, 0.4374, 0.8404, 0.4374, 0.8051, 0.5269, 0.8051, 0.5269, 0.8404, 0.2631, 0.02152, 0.2971, 0.008238, 0.317, 0.1057, 0.302, 0.1116, 0.6239, 0.2517, 0.6239, 0.3517, 0.5344, 0.3517, 0.5344, 0.2517, 0.4374, 0.8051, 0.4374, 0.769, 0.5269, 0.769, 0.5269, 0.8051, 0.2971, 0.008238, 0.3329, 0.003734, 0.3329, 0.1037, 0.317, 0.1057, 0.0196, 0.1057, 0.003734, 0.1037, 0.003734, 0.003734, 0.03953, 0.008238, 0.1721, 0.8166, 0.1721, 0.1834, 0.2616, 0.1834, 0.2616, 0.8166])
_uv.active_render = True
_uv = me_cube_004.uv_layers.new(name='UVКарта')
_uv.uv.foreach_set('vector', [0.2628, 0.6413, 0.003744, 0.6413, 0.003744, 0.003744, 0.2628, 0.003744, 0.9295, 0.003744, 0.9295, 0.5515, 0.7458, 0.5515, 0.7458, 0.003744, 0.7544, 0.818, 0.7458, 0.818, 0.7458, 0.559, 0.7544, 0.559, 0.9369, 0.003744, 0.9456, 0.003744, 0.9456, 0.6413, 0.9369, 0.6413, 0.9617, 0.6413, 0.9531, 0.6413, 0.9531, 0.003744, 0.9617, 0.003744, 0.7619, 0.559, 0.7705, 0.559, 0.7705, 0.818, 0.7619, 0.818, 0.299, 0.03827, 0.299, 0.6068, 0.2703, 0.6413, 0.2703, 0.003744, 0.299, 0.6068, 0.5005, 0.6068, 0.5293, 0.6413, 0.2703, 0.6413, 0.5005, 0.03827, 0.299, 0.03827, 0.2703, 0.003744, 0.5293, 0.003744, 0.5005, 0.6068, 0.5005, 0.03827, 0.5293, 0.003744, 0.5293, 0.6413, 0.778, 0.7605, 0.778, 0.559, 0.7792, 0.559, 0.7792, 0.7605, 0.9876, 0.003744, 0.9876, 0.5515, 0.9865, 0.5515, 0.9865, 0.003744, 0.5379, 0.5797, 0.5379, 0.7812, 0.5368, 0.7812, 0.5368, 0.5797, 0.9692, 0.5722, 0.9692, 0.003744, 0.9703, 0.003744, 0.9703, 0.5722, 0.5457, 0.0141, 0.5457, 0.5619, 0.5368, 0.5722, 0.5368, 0.003744, 0.5457, 0.5619, 0.7294, 0.5619, 0.7383, 0.5722, 0.5368, 0.5722, 0.7294, 0.0141, 0.5457, 0.0141, 0.5368, 0.003744, 0.7383, 0.003744, 0.7294, 0.5619, 0.7294, 0.0141, 0.7383, 0.003744, 0.7383, 0.5722, 0.5454, 0.7634, 0.5454, 0.5797, 0.5466, 0.5797, 0.5466, 0.7634, 0.979, 0.003744, 0.979, 0.5722, 0.9778, 0.5722, 0.9778, 0.003744, 0.5552, 0.5797, 0.5552, 0.7634, 0.554, 0.7634, 0.554, 0.5797, 0.9951, 0.5515, 0.9951, 0.003744, 0.9963, 0.003744, 0.9963, 0.5515, 0.4374, 0.6993, 0.5269, 0.6993, 0.5269, 0.717, 0.4374, 0.717, 0.5269, 0.06601, 0.5269, 0.6993, 0.4374, 0.6993, 0.4374, 0.06601, 0.07506, 0.1834, 0.1646, 0.1834, 0.1646, 0.8166, 0.07506, 0.8166, 0.3404, 0.749, 0.3404, 0.1157, 0.4299, 0.1157, 0.4299, 0.749, 0.1761, 0.8566, 0.2634, 0.8344, 0.2686, 0.8512, 0.188, 0.8946, 0.3404, 0.749, 0.4299, 0.749, 0.4299, 0.789, 0.3404, 0.789, 0.1721, 0.8166, 0.2616, 0.8166, 0.2634, 0.8344, 0.1761, 0.8566, 0.07506, 0.8166, 0.1646, 0.8166, 0.1606, 0.8566, 0.07327, 0.8344, 0.188, 0.8946, 0.2686, 0.8512, 0.2771, 0.8663, 0.2071, 0.9286, 0.07327, 0.8344, 0.1606, 0.8566, 0.1487, 0.8946, 0.06799, 0.8512, 0.4374, 0.717, 0.5269, 0.717, 0.5269, 0.7338, 0.4374, 0.7338, 0.3404, 0.789, 0.4299, 0.789, 0.4299, 0.8269, 0.3404, 0.8269, 0.4374, 0.7489, 0.5269, 0.7489, 0.5269, 0.7615, 0.4374, 0.7615, 0.06799, 0.8512, 0.1487, 0.8946, 0.1295, 0.9286, 0.0595, 0.8663, 0.4374, 0.7338, 0.5269, 0.7338, 0.5269, 0.7489, 0.4374, 0.7489, 0.3404, 0.8269, 0.4299, 0.8269, 0.4299, 0.861, 0.3404, 0.861, 0.2326, 0.9571, 0.2884, 0.8789, 0.302, 0.8884, 0.2631, 0.9785, 0.5344, 0.003734, 0.6239, 0.003734, 0.6239, 0.03249, 0.5344, 0.03249, 0.2071, 0.9286, 0.2771, 0.8663, 0.2884, 0.8789, 0.2326, 0.9571, 0.0595, 0.8663, 0.1295, 0.9286, 0.104, 0.9571, 0.0482, 0.8789, 0.03468, 0.8884, 0.07352, 0.9785, 0.03953, 0.9918, 0.0196, 0.8943, 0.0482, 0.8789, 0.104, 0.9571, 0.07352, 0.9785, 0.03468, 0.8884, 0.5764, 0.3592, 0.5764, 0.4487, 0.5641, 0.4487, 0.5641, 0.3592, 0.5344, 0.03249, 0.6239, 0.03249, 0.6239, 0.06537, 0.5344, 0.06537, 0.5499, 0.3592, 0.5499, 0.4487, 0.5344, 0.4487, 0.5344, 0.3592, 0.5641, 0.3592, 0.5641, 0.4487, 0.5499, 0.4487, 0.5499, 0.3592, 0.5344, 0.06537, 0.6239, 0.06537, 0.6239, 0.1007, 0.5344, 0.1007, 0.2631, 0.9785, 0.302, 0.8884, 0.317, 0.8943, 0.2971, 0.9918, 0.6239, 0.2443, 0.5344, 0.2443, 0.5344, 0.1443, 0.6239, 0.1443, 0.5344, 0.1007, 0.6239, 0.1007, 0.6239, 0.1368, 0.5344, 0.1368, 0.2971, 0.9918, 0.317, 0.8943, 0.3329, 0.8963, 0.3329, 0.9963, 0.0196, 0.8943, 0.03953, 0.9918, 0.003734, 0.9963, 0.003734, 0.8963, 0.4374, 0.06601, 0.4374, 0.04829, 0.5269, 0.04829, 0.5269, 0.06601, 0.1761, 0.1434, 0.188, 0.1054, 0.2686, 0.1488, 0.2634, 0.1656, 0.3404, 0.1157, 0.3404, 0.07576, 0.4299, 0.07576, 0.4299, 0.1157, 0.1721, 0.1834, 0.1761, 0.1434, 0.2634, 0.1656, 0.2616, 0.1834, 0.07506, 0.1834, 0.07327, 0.1656, 0.1606, 0.1434, 0.1646, 0.1834, 0.188, 0.1054, 0.2071, 0.07137, 0.2771, 0.1337, 0.2686, 0.1488, 0.07327, 0.1656, 0.06799, 0.1488, 0.1487, 0.1054, 0.1606, 0.1434, 0.4374, 0.04829, 0.4374, 0.03145, 0.5269, 0.03145, 0.5269, 0.04829, 0.3404, 0.07576, 0.3404, 0.03779, 0.4299, 0.03779, 0.4299, 0.07576, 0.4374, 0.01635, 0.4374, 0.003734, 0.5269, 0.003734, 0.5269, 0.01635, 0.06799, 0.1488, 0.0595, 0.1337, 0.1295, 0.07137, 0.1487, 0.1054, 0.4374, 0.03145, 0.4374, 0.01635, 0.5269, 0.01635, 0.5269, 0.03145, 0.3404, 0.03779, 0.3404, 0.003734, 0.4299, 0.003734, 0.4299, 0.03779, 0.2326, 0.04293, 0.2631, 0.02152, 0.302, 0.1116, 0.2884, 0.1211, 0.4374, 0.9021, 0.4374, 0.8733, 0.5269, 0.8733, 0.5269, 0.9021, 0.2071, 0.07137, 0.2326, 0.04293, 0.2884, 0.1211, 0.2771, 0.1337, 0.0595, 0.1337, 0.0482, 0.1211, 0.104, 0.04293, 0.1295, 0.07137, 0.03468, 0.1116, 0.0196, 0.1057, 0.03953, 0.008238, 0.07353, 0.02152, 0.0482, 0.1211, 0.03468, 0.1116, 0.07353, 0.02152, 0.104, 0.04293, 0.5344, 0.4562, 0.5466, 0.4562, 0.5466, 0.5457, 0.5344, 0.5457, 0.4374, 0.8733, 0.4374, 0.8404, 0.5269, 0.8404, 0.5269, 0.8733, 0.5609, 0.4562, 0.5764, 0.4562, 0.5764, 0.5457, 0.5609, 0.5457, 0.5466, 0.4562, 0.5609, 0.4562, 0.5609, 0.5457, 0.5466, 0.5457, 0.4374, 0.8404, 0.4374, 0.8051, 0.5269, 0.8051, 0.5269, 0.8404, 0.2631, 0.02152, 0.2971, 0.008238, 0.317, 0.1057, 0.302, 0.1116, 0.6239, 0.2517, 0.6239, 0.3517, 0.5344, 0.3517, 0.5344, 0.2517, 0.4374, 0.8051, 0.4374, 0.769, 0.5269, 0.769, 0.5269, 0.8051, 0.2971, 0.008238, 0.3329, 0.003734, 0.3329, 0.1037, 0.317, 0.1057, 0.0196, 0.1057, 0.003734, 0.1037, 0.003734, 0.003734, 0.03953, 0.008238, 0.1721, 0.8166, 0.1721, 0.1834, 0.2616, 0.1834, 0.2616, 0.8166])
me_cube_004.materials.append(mat_pale_wood)
me_cube_004.materials.append(mat_black_wood)
me_cube_004.use_mirror_vertex_groups = False
me_cube_004.update()
me_cube_006 = bpy.data.meshes.new('Cube.006')
me_cube_006.from_pydata([(0.015, -0.06546, -0.7933), (0.015, -0.06546, 0.7933), (0.015, -0.3847, 0.7933), (0.015, -0.3847, -0.7933), (-0.015, 0.0, 0.9233), (-0.015, 0.0, -0.9233), (-0.015, -0.4502, -0.9233), (-0.015, -0.4502, 0.9233), (0.015, 0.0, 0.9233), (0.015, 0.0, -0.9233), (0.015, -0.4502, -0.9233), (0.015, -0.4502, 0.9233), (0.015, -0.04997, 0.8233), (0.015, -0.04997, -0.8233), (0.015, -0.4002, -0.8233), (0.015, -0.4002, 0.8233), (0.011, -0.04997, 0.8233), (0.011, -0.04997, -0.8233), (0.011, -0.4002, -0.8233), (0.011, -0.4002, 0.8233), (0.011, -0.06546, 0.7933), (0.011, -0.06546, -0.7933), (0.011, -0.3847, -0.7933), (0.011, -0.3847, 0.7933), (0.08399, -0.4156, 0.5202), (0.08399, -0.4348, 0.5202), (0.04559, -0.4156, 0.5202), (0.04559, -0.4348, 0.5202), (0.08226, -0.4156, 0.5059), (0.08226, -0.4348, 0.5059), (0.04482, -0.4156, 0.5138), (0.04482, -0.4348, 0.5138), (0.07716, -0.4156, 0.4923), (0.07716, -0.4348, 0.4923), (0.04256, -0.4156, 0.5078), (0.04256, -0.4348, 0.5078), (0.06894, -0.4156, 0.4801), (0.06894, -0.4348, 0.4801), (0.03892, -0.4156, 0.5024), (0.03892, -0.4348, 0.5024), (0.05802, -0.4156, 0.47), (0.05802, -0.4348, 0.47), (0.03407, -0.4156, 0.4979), (0.03407, -0.4348, 0.4979), (0.04493, -0.4156, 0.4623), (0.04493, -0.4348, 0.4623), (0.02827, -0.4156, 0.4945), (0.02827, -0.4348, 0.4945), (0.03035, -0.4156, 0.4576), (0.03035, -0.4348, 0.4576), (0.02181, -0.4156, 0.4924), (0.02181, -0.4348, 0.4924), (0.015, -0.4156, 0.456), (0.015, -0.4348, 0.456), (0.015, -0.4156, 0.4917), (0.015, -0.4348, 0.4917), (0.08399, -0.4156, 0.7465), (0.08399, -0.4348, 0.7465), (0.04559, -0.4156, 0.7465), (0.04559, -0.4348, 0.7465), (0.08226, -0.4156, 0.7608), (0.08226, -0.4348, 0.7608), (0.04482, -0.4156, 0.7528), (0.04482, -0.4348, 0.7528), (0.07716, -0.4156, 0.7744), (0.07716, -0.4348, 0.7744), (0.04256, -0.4156, 0.7589), (0.04256, -0.4348, 0.7589), (0.06894, -0.4156, 0.7865), (0.06894, -0.4348, 0.7865), (0.03892, -0.4156, 0.7643), (0.03892, -0.4348, 0.7643), (0.05802, -0.4156, 0.7967), (0.05802, -0.4348, 0.7967), (0.03407, -0.4156, 0.7688), (0.03407, -0.4348, 0.7688), (0.04493, -0.4156, 0.8044), (0.04493, -0.4348, 0.8044), (0.02827, -0.4156, 0.7722), (0.02827, -0.4348, 0.7722), (0.03035, -0.4156, 0.8091), (0.03035, -0.4348, 0.8091), (0.02181, -0.4156, 0.7743), (0.02181, -0.4348, 0.7743), (0.015, -0.4156, 0.8107), (0.015, -0.4348, 0.8107), (0.015, -0.4156, 0.775), (0.015, -0.4348, 0.775)], [], [(7, 4, 5, 6), (2, 3, 0, 1), (10, 6, 5, 9), (11, 7, 6, 10), (8, 4, 7, 11), (9, 5, 4, 8), (12, 13, 9, 8), (13, 14, 10, 9), (15, 12, 8, 11), (14, 15, 11, 10), (3, 2, 23, 22), (2, 1, 20, 23), (15, 14, 18, 19), (0, 3, 22, 21), (20, 21, 17, 16), (21, 22, 18, 17), (23, 20, 16, 19), (22, 23, 19, 18), (13, 12, 16, 17), (14, 13, 17, 18), (1, 0, 21, 20), (12, 15, 19, 16), (27, 26, 30, 31), (58, 26, 27, 59), (58, 56, 24, 26), (24, 56, 57, 25), (29, 31, 35, 33), (24, 25, 29, 28), (25, 27, 31, 29), (26, 24, 28, 30), (33, 35, 39, 37), (30, 28, 32, 34), (31, 30, 34, 35), (28, 29, 33, 32), (39, 38, 42, 43), (34, 32, 36, 38), (35, 34, 38, 39), (32, 33, 37, 36), (41, 43, 47, 45), (36, 37, 41, 40), (37, 39, 43, 41), (38, 36, 40, 42), (46, 44, 48, 50), (42, 40, 44, 46), (43, 42, 46, 47), (40, 41, 45, 44), (51, 50, 54, 55), (47, 46, 50, 51), (44, 45, 49, 48), (45, 47, 51, 49), (52, 53, 55, 54), (48, 49, 53, 52), (49, 51, 55, 53), (50, 48, 52, 54), (59, 63, 62, 58), (61, 65, 67, 63), (56, 60, 61, 57), (57, 61, 63, 59), (58, 62, 60, 56), (65, 69, 71, 67), (62, 66, 64, 60), (63, 67, 66, 62), (60, 64, 65, 61), (71, 75, 74, 70), (66, 70, 68, 64), (67, 71, 70, 66), (64, 68, 69, 65), (73, 77, 79, 75), (68, 72, 73, 69), (69, 73, 75, 71), (70, 74, 72, 68), (78, 82, 80, 76), (74, 78, 76, 72), (75, 79, 78, 74), (72, 76, 77, 73), (83, 87, 86, 82), (79, 83, 82, 78), (76, 80, 81, 77), (77, 81, 83, 79), (84, 86, 87, 85), (80, 84, 85, 81), (81, 85, 87, 83), (82, 86, 84, 80), (25, 57, 59, 27)])
me_cube_006.polygons.foreach_set('use_smooth', [0, 0, 0, 0, 0, 0, 0, 0, 0, 0, 0, 0, 0, 0, 0, 0, 0, 0, 0, 0, 0, 0, 1, 1, 1, 1, 1, 1, 1, 1, 1, 1, 1, 1, 1, 1, 1, 1, 1, 1, 1, 1, 1, 1, 1, 1, 1, 1, 1, 1, 1, 1, 1, 1, 1, 1, 1, 1, 1, 1, 1, 1, 1, 1, 1, 1, 1, 1, 1, 1, 1, 1, 1, 1, 1, 1, 1, 1, 1, 1, 1, 1, 1, 1])
me_cube_006.polygons.foreach_set('material_index', [0, 0, 0, 0, 0, 0, 0, 0, 0, 0, 0, 0, 0, 0, 0, 0, 0, 0, 0, 0, 0, 0, 1, 1, 1, 1, 1, 1, 1, 1, 1, 1, 1, 1, 1, 1, 1, 1, 1, 1, 1, 1, 1, 1, 1, 1, 1, 1, 1, 1, 1, 1, 1, 1, 1, 1, 1, 1, 1, 1, 1, 1, 1, 1, 1, 1, 1, 1, 1, 1, 1, 1, 1, 1, 1, 1, 1, 1, 1, 1, 1, 1, 1, 1])
_k = set([(24, 28), (24, 56), (25, 29), (25, 57), (26, 30), (26, 58), (27, 31), (27, 59), (28, 32), (29, 33), (30, 34), (31, 35), (32, 36), (33, 37), (34, 38), (35, 39), (36, 40), (37, 41), (38, 42), (39, 43), (40, 44), (41, 45), (42, 46), (43, 47), (44, 48), (45, 49), (46, 50), (47, 51), (48, 52), (49, 53), (50, 54), (51, 55), (52, 53), (52, 54), (53, 55), (54, 55), (56, 60), (57, 61), (58, 62), (59, 63), (60, 64), (61, 65), (62, 66), (63, 67), (64, 68), (65, 69), (66, 70), (67, 71), (68, 72), (69, 73), (70, 74), (71, 75), (72, 76), (73, 77), (74, 78), (75, 79), (76, 80), (77, 81), (78, 82), (79, 83), (80, 84), (81, 85), (82, 86), (83, 87), (84, 85), (84, 86), (85, 87), (86, 87)])
me_cube_006.attributes.new('sharp_edge', 'BOOLEAN', 'EDGE').data.foreach_set('value', [ (min(e.vertices), max(e.vertices)) in _k for e in me_cube_006.edges])
_uv = me_cube_006.uv_layers.new(name='UVMap')
_uv.uv.foreach_set('vector', [0.00477, 0.00477, 0.2452, 0.00477, 0.2452, 0.9911, 0.00477, 0.9911, 0.8718, 0.00477, 0.8718, 0.8522, 0.7013, 0.8522, 0.7013, 0.00477, 0.9792, 0.00477, 0.9952, 0.00477, 0.9952, 0.2452, 0.9792, 0.2452, 0.8814, 0.00477, 0.8974, 0.00477, 0.8974, 0.9911, 0.8814, 0.9911, 0.9952, 0.4952, 0.9792, 0.4952, 0.9792, 0.2547, 0.9952, 0.2547, 0.923, 0.9911, 0.9069, 0.9911, 0.9069, 0.00477, 0.923, 0.00477, 0.2814, 0.05818, 0.2814, 0.9377, 0.2547, 0.9911, 0.2547, 0.00477, 0.2814, 0.9377, 0.4685, 0.9377, 0.4952, 0.9911, 0.2547, 0.9911, 0.4685, 0.05818, 0.2814, 0.05818, 0.2547, 0.00477, 0.4952, 0.00477, 0.4685, 0.9377, 0.4685, 0.05818, 0.4952, 0.00477, 0.4952, 0.9911, 0.9559, 0.8522, 0.9559, 0.00477, 0.958, 0.00477, 0.958, 0.8522, 0.993, 0.5047, 0.993, 0.6752, 0.9909, 0.6752, 0.9909, 0.5047, 0.9346, 0.00477, 0.9346, 0.8843, 0.9325, 0.8843, 0.9325, 0.00477, 0.9909, 0.8553, 0.9909, 0.6848, 0.993, 0.6848, 0.993, 0.8553, 0.513, 0.02079, 0.513, 0.8683, 0.5047, 0.8843, 0.5047, 0.00477, 0.513, 0.8683, 0.6835, 0.8683, 0.6918, 0.8843, 0.5047, 0.8843, 0.6835, 0.02079, 0.513, 0.02079, 0.5047, 0.00477, 0.6918, 0.00477, 0.6835, 0.8683, 0.6835, 0.02079, 0.6918, 0.00477, 0.6918, 0.8843, 0.9442, 0.8843, 0.9442, 0.00477, 0.9463, 0.00477, 0.9463, 0.8843, 0.9813, 0.5047, 0.9813, 0.6918, 0.9792, 0.6918, 0.9792, 0.5047, 0.9697, 0.00477, 0.9697, 0.8522, 0.9675, 0.8522, 0.9675, 0.00477, 0.9792, 0.8884, 0.9792, 0.7013, 0.9813, 0.7013, 0.9813, 0.8884, 0.4642, 0.6863, 0.518, 0.6863, 0.518, 0.7038, 0.4642, 0.7038, 0.518, 0.05437, 0.518, 0.6863, 0.4642, 0.6863, 0.4642, 0.05437, 0.08909, 0.1832, 0.1966, 0.1832, 0.1966, 0.8168, 0.08909, 0.8168, 0.4036, 0.7414, 0.4036, 0.1109, 0.4573, 0.1109, 0.4573, 0.7414, 0.2083, 0.8568, 0.3131, 0.8345, 0.3195, 0.8514, 0.2226, 0.8948, 0.4036, 0.7414, 0.4573, 0.7414, 0.4573, 0.7817, 0.4036, 0.7817, 0.2035, 0.8168, 0.311, 0.8168, 0.3131, 0.8345, 0.2083, 0.8568, 0.08909, 0.8168, 0.1966, 0.8168, 0.1917, 0.8568, 0.08695, 0.8345, 0.2226, 0.8948, 0.3195, 0.8514, 0.3297, 0.8665, 0.2456, 0.9289, 0.08695, 0.8345, 0.1917, 0.8568, 0.1775, 0.8948, 0.08061, 0.8514, 0.4642, 0.7038, 0.518, 0.7038, 0.518, 0.7202, 0.4642, 0.7202, 0.4036, 0.7817, 0.4573, 0.7817, 0.4573, 0.8209, 0.4036, 0.8209, 0.5786, 0.4794, 0.5249, 0.4794, 0.5249, 0.4673, 0.5786, 0.4673, 0.08061, 0.8514, 0.1775, 0.8948, 0.1545, 0.9289, 0.07041, 0.8665, 0.4642, 0.7202, 0.518, 0.7202, 0.518, 0.7345, 0.4642, 0.7345, 0.4036, 0.8209, 0.4573, 0.8209, 0.4573, 0.8571, 0.4036, 0.8571, 0.2762, 0.9573, 0.3432, 0.8791, 0.3595, 0.8886, 0.3128, 0.9787, 0.4036, 0.8571, 0.4573, 0.8571, 0.4573, 0.8884, 0.4036, 0.8884, 0.2456, 0.9289, 0.3297, 0.8665, 0.3432, 0.8791, 0.2762, 0.9573, 0.07041, 0.8665, 0.1545, 0.9289, 0.1239, 0.9573, 0.05685, 0.8791, 0.04061, 0.8886, 0.08725, 0.9787, 0.04643, 0.992, 0.02251, 0.8945, 0.05685, 0.8791, 0.1239, 0.9573, 0.08725, 0.9787, 0.04061, 0.8886, 0.5786, 0.4673, 0.5249, 0.4673, 0.5249, 0.4521, 0.5786, 0.4521, 0.5786, 0.1191, 0.5249, 0.1191, 0.5249, 0.08491, 0.5786, 0.08491, 0.5786, 0.4348, 0.5249, 0.4348, 0.5249, 0.416, 0.5786, 0.416, 0.5786, 0.4521, 0.5249, 0.4521, 0.5249, 0.4348, 0.5786, 0.4348, 0.5786, 0.08491, 0.5249, 0.08491, 0.5249, 0.04572, 0.5786, 0.04572, 0.3128, 0.9787, 0.3595, 0.8886, 0.3776, 0.8945, 0.3537, 0.992, 0.5786, 0.2258, 0.5249, 0.2258, 0.5249, 0.126, 0.5786, 0.126, 0.5786, 0.04572, 0.5249, 0.04572, 0.5249, 0.003458, 0.5786, 0.003458, 0.3537, 0.992, 0.3776, 0.8945, 0.3966, 0.8965, 0.3966, 0.9965, 0.02251, 0.8945, 0.04643, 0.992, 0.003458, 0.9965, 0.003458, 0.8965, 0.4642, 0.05437, 0.4642, 0.03653, 0.518, 0.03653, 0.518, 0.05437, 0.2083, 0.1432, 0.2226, 0.1052, 0.3195, 0.1486, 0.3131, 0.1655, 0.4036, 0.1109, 0.4036, 0.07153, 0.4573, 0.07153, 0.4573, 0.1109, 0.2035, 0.1832, 0.2083, 0.1432, 0.3131, 0.1655, 0.311, 0.1832, 0.08909, 0.1832, 0.08695, 0.1655, 0.1917, 0.1432, 0.1966, 0.1832, 0.2226, 0.1052, 0.2456, 0.07113, 0.3297, 0.1335, 0.3195, 0.1486, 0.08695, 0.1655, 0.08061, 0.1486, 0.1775, 0.1052, 0.1917, 0.1432, 0.4642, 0.03653, 0.4642, 0.01927, 0.518, 0.01927, 0.518, 0.03653, 0.4036, 0.07153, 0.4036, 0.03512, 0.4573, 0.03512, 0.4573, 0.07153, 0.5249, 0.4091, 0.5249, 0.3943, 0.5786, 0.3943, 0.5786, 0.4091, 0.08061, 0.1486, 0.07041, 0.1335, 0.1545, 0.07113, 0.1775, 0.1052, 0.4642, 0.01927, 0.4642, 0.003458, 0.518, 0.003458, 0.518, 0.01927, 0.4036, 0.03512, 0.4036, 0.003458, 0.4573, 0.003458, 0.4573, 0.03512, 0.2762, 0.04267, 0.3128, 0.02126, 0.3595, 0.1114, 0.3432, 0.1209, 0.4642, 0.8987, 0.4642, 0.8653, 0.518, 0.8653, 0.518, 0.8987, 0.2456, 0.07113, 0.2762, 0.04267, 0.3432, 0.1209, 0.3297, 0.1335, 0.07041, 0.1335, 0.05685, 0.1209, 0.1239, 0.04267, 0.1545, 0.07113, 0.04061, 0.1114, 0.02251, 0.1055, 0.04643, 0.007964, 0.08725, 0.02126, 0.05685, 0.1209, 0.04061, 0.1114, 0.08725, 0.02126, 0.1239, 0.04267, 0.5249, 0.3943, 0.5249, 0.3771, 0.5786, 0.3771, 0.5786, 0.3943, 0.4642, 0.8653, 0.4642, 0.8266, 0.518, 0.8266, 0.518, 0.8653, 0.5249, 0.3585, 0.5249, 0.3394, 0.5786, 0.3394, 0.5786, 0.3585, 0.5249, 0.3771, 0.5249, 0.3585, 0.5786, 0.3585, 0.5786, 0.3771, 0.4642, 0.8266, 0.4642, 0.7846, 0.518, 0.7846, 0.518, 0.8266, 0.3128, 0.02126, 0.3537, 0.007964, 0.3776, 0.1055, 0.3595, 0.1114, 0.5786, 0.2327, 0.5786, 0.3324, 0.5249, 0.3324, 0.5249, 0.2327, 0.4642, 0.7846, 0.4642, 0.7414, 0.518, 0.7414, 0.518, 0.7846, 0.3537, 0.007964, 0.3966, 0.003458, 0.3966, 0.1035, 0.3776, 0.1055, 0.02251, 0.1055, 0.003458, 0.1035, 0.003458, 0.003458, 0.04643, 0.007964, 0.2035, 0.8168, 0.2035, 0.1832, 0.311, 0.1832, 0.311, 0.8168])
_uv.active_render = True
_uv = me_cube_006.uv_layers.new(name='UVКарта')
_uv.uv.foreach_set('vector', [0.00477, 0.00477, 0.2452, 0.00477, 0.2452, 0.9911, 0.00477, 0.9911, 0.8718, 0.00477, 0.8718, 0.8522, 0.7013, 0.8522, 0.7013, 0.00477, 0.9792, 0.00477, 0.9952, 0.00477, 0.9952, 0.2452, 0.9792, 0.2452, 0.8814, 0.00477, 0.8974, 0.00477, 0.8974, 0.9911, 0.8814, 0.9911, 0.9952, 0.4952, 0.9792, 0.4952, 0.9792, 0.2547, 0.9952, 0.2547, 0.923, 0.9911, 0.9069, 0.9911, 0.9069, 0.00477, 0.923, 0.00477, 0.2814, 0.05818, 0.2814, 0.9377, 0.2547, 0.9911, 0.2547, 0.00477, 0.2814, 0.9377, 0.4685, 0.9377, 0.4952, 0.9911, 0.2547, 0.9911, 0.4685, 0.05818, 0.2814, 0.05818, 0.2547, 0.00477, 0.4952, 0.00477, 0.4685, 0.9377, 0.4685, 0.05818, 0.4952, 0.00477, 0.4952, 0.9911, 0.9559, 0.8522, 0.9559, 0.00477, 0.958, 0.00477, 0.958, 0.8522, 0.993, 0.5047, 0.993, 0.6752, 0.9909, 0.6752, 0.9909, 0.5047, 0.9346, 0.00477, 0.9346, 0.8843, 0.9325, 0.8843, 0.9325, 0.00477, 0.9909, 0.8553, 0.9909, 0.6848, 0.993, 0.6848, 0.993, 0.8553, 0.513, 0.02079, 0.513, 0.8683, 0.5047, 0.8843, 0.5047, 0.00477, 0.513, 0.8683, 0.6835, 0.8683, 0.6918, 0.8843, 0.5047, 0.8843, 0.6835, 0.02079, 0.513, 0.02079, 0.5047, 0.00477, 0.6918, 0.00477, 0.6835, 0.8683, 0.6835, 0.02079, 0.6918, 0.00477, 0.6918, 0.8843, 0.9442, 0.8843, 0.9442, 0.00477, 0.9463, 0.00477, 0.9463, 0.8843, 0.9813, 0.5047, 0.9813, 0.6918, 0.9792, 0.6918, 0.9792, 0.5047, 0.9697, 0.00477, 0.9697, 0.8522, 0.9675, 0.8522, 0.9675, 0.00477, 0.9792, 0.8884, 0.9792, 0.7013, 0.9813, 0.7013, 0.9813, 0.8884, 0.4642, 0.6863, 0.518, 0.6863, 0.518, 0.7038, 0.4642, 0.7038, 0.518, 0.05437, 0.518, 0.6863, 0.4642, 0.6863, 0.4642, 0.05437, 0.08909, 0.1832, 0.1966, 0.1832, 0.1966, 0.8168, 0.08909, 0.8168, 0.4036, 0.7414, 0.4036, 0.1109, 0.4573, 0.1109, 0.4573, 0.7414, 0.2083, 0.8568, 0.3131, 0.8345, 0.3195, 0.8514, 0.2226, 0.8948, 0.4036, 0.7414, 0.4573, 0.7414, 0.4573, 0.7817, 0.4036, 0.7817, 0.2035, 0.8168, 0.311, 0.8168, 0.3131, 0.8345, 0.2083, 0.8568, 0.08909, 0.8168, 0.1966, 0.8168, 0.1917, 0.8568, 0.08695, 0.8345, 0.2226, 0.8948, 0.3195, 0.8514, 0.3297, 0.8665, 0.2456, 0.9289, 0.08695, 0.8345, 0.1917, 0.8568, 0.1775, 0.8948, 0.08061, 0.8514, 0.4642, 0.7038, 0.518, 0.7038, 0.518, 0.7202, 0.4642, 0.7202, 0.4036, 0.7817, 0.4573, 0.7817, 0.4573, 0.8209, 0.4036, 0.8209, 0.5786, 0.4794, 0.5249, 0.4794, 0.5249, 0.4673, 0.5786, 0.4673, 0.08061, 0.8514, 0.1775, 0.8948, 0.1545, 0.9289, 0.07041, 0.8665, 0.4642, 0.7202, 0.518, 0.7202, 0.518, 0.7345, 0.4642, 0.7345, 0.4036, 0.8209, 0.4573, 0.8209, 0.4573, 0.8571, 0.4036, 0.8571, 0.2762, 0.9573, 0.3432, 0.8791, 0.3595, 0.8886, 0.3128, 0.9787, 0.4036, 0.8571, 0.4573, 0.8571, 0.4573, 0.8884, 0.4036, 0.8884, 0.2456, 0.9289, 0.3297, 0.8665, 0.3432, 0.8791, 0.2762, 0.9573, 0.07041, 0.8665, 0.1545, 0.9289, 0.1239, 0.9573, 0.05685, 0.8791, 0.04061, 0.8886, 0.08725, 0.9787, 0.04643, 0.992, 0.02251, 0.8945, 0.05685, 0.8791, 0.1239, 0.9573, 0.08725, 0.9787, 0.04061, 0.8886, 0.5786, 0.4673, 0.5249, 0.4673, 0.5249, 0.4521, 0.5786, 0.4521, 0.5786, 0.1191, 0.5249, 0.1191, 0.5249, 0.08491, 0.5786, 0.08491, 0.5786, 0.4348, 0.5249, 0.4348, 0.5249, 0.416, 0.5786, 0.416, 0.5786, 0.4521, 0.5249, 0.4521, 0.5249, 0.4348, 0.5786, 0.4348, 0.5786, 0.08491, 0.5249, 0.08491, 0.5249, 0.04572, 0.5786, 0.04572, 0.3128, 0.9787, 0.3595, 0.8886, 0.3776, 0.8945, 0.3537, 0.992, 0.5786, 0.2258, 0.5249, 0.2258, 0.5249, 0.126, 0.5786, 0.126, 0.5786, 0.04572, 0.5249, 0.04572, 0.5249, 0.003458, 0.5786, 0.003458, 0.3537, 0.992, 0.3776, 0.8945, 0.3966, 0.8965, 0.3966, 0.9965, 0.02251, 0.8945, 0.04643, 0.992, 0.003458, 0.9965, 0.003458, 0.8965, 0.4642, 0.05437, 0.4642, 0.03653, 0.518, 0.03653, 0.518, 0.05437, 0.2083, 0.1432, 0.2226, 0.1052, 0.3195, 0.1486, 0.3131, 0.1655, 0.4036, 0.1109, 0.4036, 0.07153, 0.4573, 0.07153, 0.4573, 0.1109, 0.2035, 0.1832, 0.2083, 0.1432, 0.3131, 0.1655, 0.311, 0.1832, 0.08909, 0.1832, 0.08695, 0.1655, 0.1917, 0.1432, 0.1966, 0.1832, 0.2226, 0.1052, 0.2456, 0.07113, 0.3297, 0.1335, 0.3195, 0.1486, 0.08695, 0.1655, 0.08061, 0.1486, 0.1775, 0.1052, 0.1917, 0.1432, 0.4642, 0.03653, 0.4642, 0.01927, 0.518, 0.01927, 0.518, 0.03653, 0.4036, 0.07153, 0.4036, 0.03512, 0.4573, 0.03512, 0.4573, 0.07153, 0.5249, 0.4091, 0.5249, 0.3943, 0.5786, 0.3943, 0.5786, 0.4091, 0.08061, 0.1486, 0.07041, 0.1335, 0.1545, 0.07113, 0.1775, 0.1052, 0.4642, 0.01927, 0.4642, 0.003458, 0.518, 0.003458, 0.518, 0.01927, 0.4036, 0.03512, 0.4036, 0.003458, 0.4573, 0.003458, 0.4573, 0.03512, 0.2762, 0.04267, 0.3128, 0.02126, 0.3595, 0.1114, 0.3432, 0.1209, 0.4642, 0.8987, 0.4642, 0.8653, 0.518, 0.8653, 0.518, 0.8987, 0.2456, 0.07113, 0.2762, 0.04267, 0.3432, 0.1209, 0.3297, 0.1335, 0.07041, 0.1335, 0.05685, 0.1209, 0.1239, 0.04267, 0.1545, 0.07113, 0.04061, 0.1114, 0.02251, 0.1055, 0.04643, 0.007964, 0.08725, 0.02126, 0.05685, 0.1209, 0.04061, 0.1114, 0.08725, 0.02126, 0.1239, 0.04267, 0.5249, 0.3943, 0.5249, 0.3771, 0.5786, 0.3771, 0.5786, 0.3943, 0.4642, 0.8653, 0.4642, 0.8266, 0.518, 0.8266, 0.518, 0.8653, 0.5249, 0.3585, 0.5249, 0.3394, 0.5786, 0.3394, 0.5786, 0.3585, 0.5249, 0.3771, 0.5249, 0.3585, 0.5786, 0.3585, 0.5786, 0.3771, 0.4642, 0.8266, 0.4642, 0.7846, 0.518, 0.7846, 0.518, 0.8266, 0.3128, 0.02126, 0.3537, 0.007964, 0.3776, 0.1055, 0.3595, 0.1114, 0.5786, 0.2327, 0.5786, 0.3324, 0.5249, 0.3324, 0.5249, 0.2327, 0.4642, 0.7846, 0.4642, 0.7414, 0.518, 0.7414, 0.518, 0.7846, 0.3537, 0.007964, 0.3966, 0.003458, 0.3966, 0.1035, 0.3776, 0.1055, 0.02251, 0.1055, 0.003458, 0.1035, 0.003458, 0.003458, 0.04643, 0.007964, 0.2035, 0.8168, 0.2035, 0.1832, 0.311, 0.1832, 0.311, 0.8168])
me_cube_006.materials.append(mat_pale_wood)
me_cube_006.materials.append(mat_black_wood)
me_cube_006.use_mirror_vertex_groups = False
me_cube_006.update()
me_cube_007 = bpy.data.meshes.new('Cube.007')
me_cube_007.from_pydata([(0.015, -0.3847, -0.7933), (0.015, -0.3847, 0.7933), (0.015, -0.06546, 0.7933), (0.015, -0.06546, -0.7933), (-0.015, 0.0, 0.9233), (-0.015, -0.4502, 0.9233), (-0.015, -0.4502, -0.9233), (-0.015, 0.0, -0.9233), (0.015, -0.4502, 0.9233), (0.015, -0.4502, -0.9233), (0.015, 0.0, -0.9233), (0.015, 0.0, 0.9233), (0.015, -0.4002, 0.8233), (0.015, -0.4002, -0.8233), (0.015, -0.04997, -0.8233), (0.015, -0.04997, 0.8233), (0.011, -0.4002, 0.8233), (0.011, -0.4002, -0.8233), (0.011, -0.04997, -0.8233), (0.011, -0.04997, 0.8233), (0.011, -0.3847, 0.7933), (0.011, -0.3847, -0.7933), (0.011, -0.06546, -0.7933), (0.011, -0.06546, 0.7933), (0.08399, -0.4348, 0.5202), (0.08399, -0.4156, 0.5202), (0.04559, -0.4348, 0.5202), (0.04559, -0.4156, 0.5202), (0.08226, -0.4348, 0.5059), (0.08226, -0.4156, 0.5059), (0.04482, -0.4348, 0.5138), (0.04482, -0.4156, 0.5138), (0.07716, -0.4348, 0.4923), (0.07716, -0.4156, 0.4923), (0.04256, -0.4348, 0.5078), (0.04256, -0.4156, 0.5078), (0.06894, -0.4348, 0.4801), (0.06894, -0.4156, 0.4801), (0.03892, -0.4348, 0.5024), (0.03892, -0.4156, 0.5024), (0.05802, -0.4348, 0.47), (0.05802, -0.4156, 0.47), (0.03407, -0.4348, 0.4979), (0.03407, -0.4156, 0.4979), (0.04493, -0.4348, 0.4623), (0.04493, -0.4156, 0.4623), (0.02827, -0.4348, 0.4945), (0.02827, -0.4156, 0.4945), (0.03035, -0.4348, 0.4576), (0.03035, -0.4156, 0.4576), (0.02181, -0.4348, 0.4924), (0.02181, -0.4156, 0.4924), (0.015, -0.4348, 0.456), (0.015, -0.4156, 0.456), (0.015, -0.4348, 0.4917), (0.015, -0.4156, 0.4917), (0.08399, -0.4348, 0.7465), (0.08399, -0.4156, 0.7465), (0.04559, -0.4348, 0.7465), (0.04559, -0.4156, 0.7465), (0.08226, -0.4348, 0.7608), (0.08226, -0.4156, 0.7608), (0.04482, -0.4348, 0.7528), (0.04482, -0.4156, 0.7528), (0.07716, -0.4348, 0.7744), (0.07716, -0.4156, 0.7744), (0.04256, -0.4348, 0.7589), (0.04256, -0.4156, 0.7589), (0.06894, -0.4348, 0.7865), (0.06894, -0.4156, 0.7865), (0.03892, -0.4348, 0.7643), (0.03892, -0.4156, 0.7643), (0.05802, -0.4348, 0.7967), (0.05802, -0.4156, 0.7967), (0.03407, -0.4348, 0.7688), (0.03407, -0.4156, 0.7688), (0.04493, -0.4348, 0.8044), (0.04493, -0.4156, 0.8044), (0.02827, -0.4348, 0.7722), (0.02827, -0.4156, 0.7722), (0.03035, -0.4348, 0.8091), (0.03035, -0.4156, 0.8091), (0.02181, -0.4348, 0.7743), (0.02181, -0.4156, 0.7743), (0.015, -0.4348, 0.8107), (0.015, -0.4156, 0.8107), (0.015, -0.4348, 0.775), (0.015, -0.4156, 0.775)], [], [(6, 5, 4, 7), (2, 1, 0, 3), (8, 11, 4, 5), (11, 10, 7, 4), (9, 8, 5, 6), (10, 9, 6, 7), (12, 8, 9, 13), (13, 9, 10, 14), (15, 11, 8, 12), (14, 10, 11, 15), (12, 16, 19, 15), (1, 20, 21, 0), (14, 18, 17, 13), (13, 17, 16, 12), (20, 16, 17, 21), (21, 17, 18, 22), (23, 19, 16, 20), (22, 18, 19, 23), (0, 21, 22, 3), (15, 19, 18, 14), (2, 23, 20, 1), (3, 22, 23, 2), (27, 31, 30, 26), (58, 59, 27, 26), (58, 26, 24, 56), (24, 25, 57, 56), (29, 33, 35, 31), (24, 28, 29, 25), (25, 29, 31, 27), (26, 30, 28, 24), (33, 37, 39, 35), (30, 34, 32, 28), (31, 35, 34, 30), (28, 32, 33, 29), (39, 43, 42, 38), (34, 38, 36, 32), (35, 39, 38, 34), (32, 36, 37, 33), (41, 45, 47, 43), (36, 40, 41, 37), (37, 41, 43, 39), (38, 42, 40, 36), (46, 50, 48, 44), (42, 46, 44, 40), (43, 47, 46, 42), (40, 44, 45, 41), (51, 55, 54, 50), (47, 51, 50, 46), (44, 48, 49, 45), (45, 49, 51, 47), (52, 54, 55, 53), (48, 52, 53, 49), (49, 53, 55, 51), (50, 54, 52, 48), (59, 58, 62, 63), (61, 63, 67, 65), (56, 57, 61, 60), (57, 59, 63, 61), (58, 56, 60, 62), (65, 67, 71, 69), (62, 60, 64, 66), (63, 62, 66, 67), (60, 61, 65, 64), (71, 70, 74, 75), (66, 64, 68, 70), (67, 66, 70, 71), (64, 65, 69, 68), (73, 75, 79, 77), (68, 69, 73, 72), (69, 71, 75, 73), (70, 68, 72, 74), (78, 76, 80, 82), (74, 72, 76, 78), (75, 74, 78, 79), (72, 73, 77, 76), (83, 82, 86, 87), (79, 78, 82, 83), (76, 77, 81, 80), (77, 79, 83, 81), (84, 85, 87, 86), (80, 81, 85, 84), (81, 83, 87, 85), (82, 80, 84, 86), (25, 27, 59, 57)])
me_cube_007.polygons.foreach_set('use_smooth', [0, 0, 0, 0, 0, 0, 0, 0, 0, 0, 0, 0, 0, 0, 0, 0, 0, 0, 0, 0, 0, 0, 1, 1, 1, 1, 1, 1, 1, 1, 1, 1, 1, 1, 1, 1, 1, 1, 1, 1, 1, 1, 1, 1, 1, 1, 1, 1, 1, 1, 1, 1, 1, 1, 1, 1, 1, 1, 1, 1, 1, 1, 1, 1, 1, 1, 1, 1, 1, 1, 1, 1, 1, 1, 1, 1, 1, 1, 1, 1, 1, 1, 1, 1])
me_cube_007.polygons.foreach_set('material_index', [0, 0, 0, 0, 0, 0, 0, 0, 0, 0, 0, 0, 0, 0, 0, 0, 0, 0, 0, 0, 0, 0, 1, 1, 1, 1, 1, 1, 1, 1, 1, 1, 1, 1, 1, 1, 1, 1, 1, 1, 1, 1, 1, 1, 1, 1, 1, 1, 1, 1, 1, 1, 1, 1, 1, 1, 1, 1, 1, 1, 1, 1, 1, 1, 1, 1, 1, 1, 1, 1, 1, 1, 1, 1, 1, 1, 1, 1, 1, 1, 1, 1, 1, 1])
_k = set([(24, 28), (24, 56), (25, 29), (25, 57), (26, 30), (26, 58), (27, 31), (27, 59), (28, 32), (29, 33), (30, 34), (31, 35), (32, 36), (33, 37), (34, 38), (35, 39), (36, 40), (37, 41), (38, 42), (39, 43), (40, 44), (41, 45), (42, 46), (43, 47), (44, 48), (45, 49), (46, 50), (47, 51), (48, 52), (49, 53), (50, 54), (51, 55), (52, 53), (52, 54), (53, 55), (54, 55), (56, 60), (57, 61), (58, 62), (59, 63), (60, 64), (61, 65), (62, 66), (63, 67), (64, 68), (65, 69), (66, 70), (67, 71), (68, 72), (69, 73), (70, 74), (71, 75), (72, 76), (73, 77), (74, 78), (75, 79), (76, 80), (77, 81), (78, 82), (79, 83), (80, 84), (81, 85), (82, 86), (83, 87), (84, 85), (84, 86), (85, 87), (86, 87)])
me_cube_007.attributes.new('sharp_edge', 'BOOLEAN', 'EDGE').data.foreach_set('value', [ (min(e.vertices), max(e.vertices)) in _k for e in me_cube_007.edges])
_uv = me_cube_007.uv_layers.new(name='UVMap')
_uv.uv.foreach_set('vector', [0.00477, 0.9911, 0.00477, 0.00477, 0.2452, 0.00477, 0.2452, 0.9911, 0.7013, 0.00477, 0.8718, 0.00477, 0.8718, 0.8522, 0.7013, 0.8522, 0.9952, 0.00477, 0.9952, 0.2452, 0.9792, 0.2452, 0.9792, 0.00477, 0.8974, 0.00477, 0.8974, 0.9911, 0.8814, 0.9911, 0.8814, 0.00477, 0.9069, 0.9911, 0.9069, 0.00477, 0.923, 0.00477, 0.923, 0.9911, 0.9792, 0.4952, 0.9792, 0.2547, 0.9952, 0.2547, 0.9952, 0.4952, 0.4685, 0.05818, 0.4952, 0.00477, 0.4952, 0.9911, 0.4685, 0.9377, 0.4685, 0.9377, 0.4952, 0.9911, 0.2547, 0.9911, 0.2814, 0.9377, 0.2814, 0.05818, 0.2547, 0.00477, 0.4952, 0.00477, 0.4685, 0.05818, 0.2814, 0.9377, 0.2547, 0.9911, 0.2547, 0.00477, 0.2814, 0.05818, 0.9792, 0.5047, 0.9813, 0.5047, 0.9813, 0.6918, 0.9792, 0.6918, 0.9559, 0.00477, 0.958, 0.00477, 0.958, 0.8522, 0.9559, 0.8522, 0.9813, 0.8884, 0.9792, 0.8884, 0.9792, 0.7013, 0.9813, 0.7013, 0.9346, 0.8843, 0.9325, 0.8843, 0.9325, 0.00477, 0.9346, 0.00477, 0.6835, 0.02079, 0.6918, 0.00477, 0.6918, 0.8843, 0.6835, 0.8683, 0.6835, 0.8683, 0.6918, 0.8843, 0.5047, 0.8843, 0.513, 0.8683, 0.513, 0.02079, 0.5047, 0.00477, 0.6918, 0.00477, 0.6835, 0.02079, 0.513, 0.8683, 0.5047, 0.8843, 0.5047, 0.00477, 0.513, 0.02079, 0.9909, 0.5047, 0.993, 0.5047, 0.993, 0.6752, 0.9909, 0.6752, 0.9442, 0.00477, 0.9463, 0.00477, 0.9463, 0.8843, 0.9442, 0.8843, 0.993, 0.8553, 0.9909, 0.8553, 0.9909, 0.6848, 0.993, 0.6848, 0.9697, 0.8522, 0.9675, 0.8522, 0.9675, 0.00477, 0.9697, 0.00477, 0.5179, 0.6999, 0.5179, 0.7174, 0.4642, 0.7174, 0.4642, 0.6999, 0.4642, 0.06794, 0.5179, 0.06794, 0.5179, 0.6999, 0.4642, 0.6999, 0.1109, 0.1832, 0.1109, 0.8168, 0.00345, 0.8168, 0.00345, 0.1832, 0.4573, 0.781, 0.4035, 0.781, 0.4035, 0.1504, 0.4573, 0.1504, 0.3918, 0.8568, 0.3775, 0.8948, 0.2806, 0.8514, 0.287, 0.8345, 0.4573, 0.781, 0.4573, 0.8203, 0.4035, 0.8203, 0.4035, 0.781, 0.3966, 0.8168, 0.3918, 0.8568, 0.287, 0.8345, 0.2891, 0.8168, 0.1109, 0.8168, 0.1131, 0.8345, 0.008292, 0.8568, 0.00345, 0.8168, 0.3775, 0.8948, 0.3545, 0.9289, 0.2704, 0.8665, 0.2806, 0.8514, 0.1131, 0.8345, 0.1194, 0.8514, 0.02258, 0.8948, 0.008292, 0.8568, 0.5179, 0.7174, 0.5179, 0.7338, 0.4642, 0.7338, 0.4642, 0.7174, 0.4573, 0.8203, 0.4573, 0.8567, 0.4035, 0.8567, 0.4035, 0.8203, 0.5786, 0.3393, 0.5786, 0.3541, 0.5248, 0.3541, 0.5248, 0.3393, 0.1194, 0.8514, 0.1296, 0.8665, 0.04559, 0.9289, 0.02258, 0.8948, 0.5179, 0.7338, 0.5179, 0.7481, 0.4642, 0.7481, 0.4642, 0.7338, 0.4573, 0.8567, 0.4573, 0.8884, 0.4035, 0.8884, 0.4035, 0.8567, 0.3239, 0.9573, 0.2873, 0.9787, 0.2406, 0.8886, 0.2569, 0.8791, 0.5179, 0.755, 0.5179, 0.7884, 0.4642, 0.7884, 0.4642, 0.755, 0.3545, 0.9289, 0.3239, 0.9573, 0.2569, 0.8791, 0.2704, 0.8665, 0.1296, 0.8665, 0.1432, 0.8791, 0.07617, 0.9573, 0.04559, 0.9289, 0.1594, 0.8886, 0.1775, 0.8945, 0.1536, 0.992, 0.1128, 0.9787, 0.1432, 0.8791, 0.1594, 0.8886, 0.1128, 0.9787, 0.07617, 0.9573, 0.5786, 0.3541, 0.5786, 0.3713, 0.5248, 0.3713, 0.5248, 0.3541, 0.5179, 0.7884, 0.5179, 0.8271, 0.4642, 0.8271, 0.4642, 0.7884, 0.5786, 0.3899, 0.5786, 0.4091, 0.5248, 0.4091, 0.5248, 0.3899, 0.5786, 0.3713, 0.5786, 0.3899, 0.5248, 0.3899, 0.5248, 0.3713, 0.5179, 0.8271, 0.5179, 0.8691, 0.4642, 0.8691, 0.4642, 0.8271, 0.2873, 0.9787, 0.2465, 0.992, 0.2225, 0.8945, 0.2406, 0.8886, 0.5248, 0.2257, 0.5248, 0.126, 0.5786, 0.126, 0.5786, 0.2257, 0.5179, 0.8691, 0.5179, 0.9123, 0.4642, 0.9123, 0.4642, 0.8691, 0.2465, 0.992, 0.2035, 0.9965, 0.2035, 0.8965, 0.2225, 0.8945, 0.1775, 0.8945, 0.1966, 0.8965, 0.1966, 0.9965, 0.1536, 0.992, 0.5179, 0.06794, 0.4642, 0.06794, 0.4642, 0.05009, 0.5179, 0.05009, 0.3918, 0.1432, 0.287, 0.1655, 0.2806, 0.1486, 0.3775, 0.1052, 0.4573, 0.1504, 0.4035, 0.1504, 0.4035, 0.1101, 0.4573, 0.1101, 0.3966, 0.1832, 0.2891, 0.1832, 0.287, 0.1655, 0.3918, 0.1432, 0.1109, 0.1832, 0.00345, 0.1832, 0.008292, 0.1432, 0.1131, 0.1655, 0.3775, 0.1052, 0.2806, 0.1486, 0.2704, 0.1335, 0.3545, 0.07112, 0.1131, 0.1655, 0.008292, 0.1432, 0.02258, 0.1052, 0.1194, 0.1486, 0.5179, 0.05009, 0.4642, 0.05009, 0.4642, 0.03283, 0.5179, 0.03283, 0.4573, 0.1101, 0.4035, 0.1101, 0.4035, 0.07094, 0.4573, 0.07094, 0.5179, 0.01702, 0.4642, 0.01702, 0.4642, 0.00345, 0.5179, 0.00345, 0.1194, 0.1486, 0.02258, 0.1052, 0.04559, 0.07112, 0.1296, 0.1335, 0.5179, 0.03283, 0.4642, 0.03283, 0.4642, 0.01702, 0.5179, 0.01702, 0.4573, 0.07094, 0.4035, 0.07094, 0.4035, 0.03477, 0.4573, 0.03477, 0.3239, 0.04266, 0.2569, 0.1209, 0.2406, 0.1114, 0.2873, 0.02125, 0.4573, 0.03477, 0.4035, 0.03477, 0.4035, 0.00345, 0.4573, 0.00345, 0.3545, 0.07112, 0.2704, 0.1335, 0.2569, 0.1209, 0.3239, 0.04266, 0.1296, 0.1335, 0.04559, 0.07112, 0.07617, 0.04266, 0.1432, 0.1209, 0.1594, 0.1114, 0.1128, 0.02125, 0.1536, 0.007956, 0.1775, 0.1055, 0.1432, 0.1209, 0.07617, 0.04266, 0.1128, 0.02125, 0.1594, 0.1114, 0.5248, 0.4697, 0.5248, 0.416, 0.54, 0.416, 0.54, 0.4697, 0.5248, 0.00345, 0.5786, 0.00345, 0.5786, 0.0376, 0.5248, 0.0376, 0.5573, 0.4697, 0.5573, 0.416, 0.5761, 0.416, 0.5761, 0.4697, 0.54, 0.4697, 0.54, 0.416, 0.5573, 0.416, 0.5573, 0.4697, 0.5248, 0.0376, 0.5786, 0.0376, 0.5786, 0.07679, 0.5248, 0.07679, 0.2873, 0.02125, 0.2406, 0.1114, 0.2225, 0.1055, 0.2465, 0.007956, 0.5248, 0.2326, 0.5786, 0.2326, 0.5786, 0.3324, 0.5248, 0.3324, 0.5248, 0.07679, 0.5786, 0.07679, 0.5786, 0.1191, 0.5248, 0.1191, 0.2465, 0.007956, 0.2225, 0.1055, 0.2035, 0.1035, 0.2035, 0.00345, 0.1775, 0.1055, 0.1536, 0.007956, 0.1966, 0.00345, 0.1966, 0.1035, 0.3966, 0.8168, 0.2891, 0.8168, 0.2891, 0.1832, 0.3966, 0.1832])
_uv.active_render = True
_uv = me_cube_007.uv_layers.new(name='UVКарта')
_uv.uv.foreach_set('vector', [0.00477, 0.9911, 0.00477, 0.00477, 0.2452, 0.00477, 0.2452, 0.9911, 0.7013, 0.00477, 0.8718, 0.00477, 0.8718, 0.8522, 0.7013, 0.8522, 0.9952, 0.00477, 0.9952, 0.2452, 0.9792, 0.2452, 0.9792, 0.00477, 0.8974, 0.00477, 0.8974, 0.9911, 0.8814, 0.9911, 0.8814, 0.00477, 0.9069, 0.9911, 0.9069, 0.00477, 0.923, 0.00477, 0.923, 0.9911, 0.9792, 0.4952, 0.9792, 0.2547, 0.9952, 0.2547, 0.9952, 0.4952, 0.4685, 0.05818, 0.4952, 0.00477, 0.4952, 0.9911, 0.4685, 0.9377, 0.4685, 0.9377, 0.4952, 0.9911, 0.2547, 0.9911, 0.2814, 0.9377, 0.2814, 0.05818, 0.2547, 0.00477, 0.4952, 0.00477, 0.4685, 0.05818, 0.2814, 0.9377, 0.2547, 0.9911, 0.2547, 0.00477, 0.2814, 0.05818, 0.9792, 0.5047, 0.9813, 0.5047, 0.9813, 0.6918, 0.9792, 0.6918, 0.9559, 0.00477, 0.958, 0.00477, 0.958, 0.8522, 0.9559, 0.8522, 0.9813, 0.8884, 0.9792, 0.8884, 0.9792, 0.7013, 0.9813, 0.7013, 0.9346, 0.8843, 0.9325, 0.8843, 0.9325, 0.00477, 0.9346, 0.00477, 0.6835, 0.02079, 0.6918, 0.00477, 0.6918, 0.8843, 0.6835, 0.8683, 0.6835, 0.8683, 0.6918, 0.8843, 0.5047, 0.8843, 0.513, 0.8683, 0.513, 0.02079, 0.5047, 0.00477, 0.6918, 0.00477, 0.6835, 0.02079, 0.513, 0.8683, 0.5047, 0.8843, 0.5047, 0.00477, 0.513, 0.02079, 0.9909, 0.5047, 0.993, 0.5047, 0.993, 0.6752, 0.9909, 0.6752, 0.9442, 0.00477, 0.9463, 0.00477, 0.9463, 0.8843, 0.9442, 0.8843, 0.993, 0.8553, 0.9909, 0.8553, 0.9909, 0.6848, 0.993, 0.6848, 0.9697, 0.8522, 0.9675, 0.8522, 0.9675, 0.00477, 0.9697, 0.00477, 0.5179, 0.6999, 0.5179, 0.7174, 0.4642, 0.7174, 0.4642, 0.6999, 0.4642, 0.06794, 0.5179, 0.06794, 0.5179, 0.6999, 0.4642, 0.6999, 0.1109, 0.1832, 0.1109, 0.8168, 0.00345, 0.8168, 0.00345, 0.1832, 0.4573, 0.781, 0.4035, 0.781, 0.4035, 0.1504, 0.4573, 0.1504, 0.3918, 0.8568, 0.3775, 0.8948, 0.2806, 0.8514, 0.287, 0.8345, 0.4573, 0.781, 0.4573, 0.8203, 0.4035, 0.8203, 0.4035, 0.781, 0.3966, 0.8168, 0.3918, 0.8568, 0.287, 0.8345, 0.2891, 0.8168, 0.1109, 0.8168, 0.1131, 0.8345, 0.008292, 0.8568, 0.00345, 0.8168, 0.3775, 0.8948, 0.3545, 0.9289, 0.2704, 0.8665, 0.2806, 0.8514, 0.1131, 0.8345, 0.1194, 0.8514, 0.02258, 0.8948, 0.008292, 0.8568, 0.5179, 0.7174, 0.5179, 0.7338, 0.4642, 0.7338, 0.4642, 0.7174, 0.4573, 0.8203, 0.4573, 0.8567, 0.4035, 0.8567, 0.4035, 0.8203, 0.5786, 0.3393, 0.5786, 0.3541, 0.5248, 0.3541, 0.5248, 0.3393, 0.1194, 0.8514, 0.1296, 0.8665, 0.04559, 0.9289, 0.02258, 0.8948, 0.5179, 0.7338, 0.5179, 0.7481, 0.4642, 0.7481, 0.4642, 0.7338, 0.4573, 0.8567, 0.4573, 0.8884, 0.4035, 0.8884, 0.4035, 0.8567, 0.3239, 0.9573, 0.2873, 0.9787, 0.2406, 0.8886, 0.2569, 0.8791, 0.5179, 0.755, 0.5179, 0.7884, 0.4642, 0.7884, 0.4642, 0.755, 0.3545, 0.9289, 0.3239, 0.9573, 0.2569, 0.8791, 0.2704, 0.8665, 0.1296, 0.8665, 0.1432, 0.8791, 0.07617, 0.9573, 0.04559, 0.9289, 0.1594, 0.8886, 0.1775, 0.8945, 0.1536, 0.992, 0.1128, 0.9787, 0.1432, 0.8791, 0.1594, 0.8886, 0.1128, 0.9787, 0.07617, 0.9573, 0.5786, 0.3541, 0.5786, 0.3713, 0.5248, 0.3713, 0.5248, 0.3541, 0.5179, 0.7884, 0.5179, 0.8271, 0.4642, 0.8271, 0.4642, 0.7884, 0.5786, 0.3899, 0.5786, 0.4091, 0.5248, 0.4091, 0.5248, 0.3899, 0.5786, 0.3713, 0.5786, 0.3899, 0.5248, 0.3899, 0.5248, 0.3713, 0.5179, 0.8271, 0.5179, 0.8691, 0.4642, 0.8691, 0.4642, 0.8271, 0.2873, 0.9787, 0.2465, 0.992, 0.2225, 0.8945, 0.2406, 0.8886, 0.5248, 0.2257, 0.5248, 0.126, 0.5786, 0.126, 0.5786, 0.2257, 0.5179, 0.8691, 0.5179, 0.9123, 0.4642, 0.9123, 0.4642, 0.8691, 0.2465, 0.992, 0.2035, 0.9965, 0.2035, 0.8965, 0.2225, 0.8945, 0.1775, 0.8945, 0.1966, 0.8965, 0.1966, 0.9965, 0.1536, 0.992, 0.5179, 0.06794, 0.4642, 0.06794, 0.4642, 0.05009, 0.5179, 0.05009, 0.3918, 0.1432, 0.287, 0.1655, 0.2806, 0.1486, 0.3775, 0.1052, 0.4573, 0.1504, 0.4035, 0.1504, 0.4035, 0.1101, 0.4573, 0.1101, 0.3966, 0.1832, 0.2891, 0.1832, 0.287, 0.1655, 0.3918, 0.1432, 0.1109, 0.1832, 0.00345, 0.1832, 0.008292, 0.1432, 0.1131, 0.1655, 0.3775, 0.1052, 0.2806, 0.1486, 0.2704, 0.1335, 0.3545, 0.07112, 0.1131, 0.1655, 0.008292, 0.1432, 0.02258, 0.1052, 0.1194, 0.1486, 0.5179, 0.05009, 0.4642, 0.05009, 0.4642, 0.03283, 0.5179, 0.03283, 0.4573, 0.1101, 0.4035, 0.1101, 0.4035, 0.07094, 0.4573, 0.07094, 0.5179, 0.01702, 0.4642, 0.01702, 0.4642, 0.00345, 0.5179, 0.00345, 0.1194, 0.1486, 0.02258, 0.1052, 0.04559, 0.07112, 0.1296, 0.1335, 0.5179, 0.03283, 0.4642, 0.03283, 0.4642, 0.01702, 0.5179, 0.01702, 0.4573, 0.07094, 0.4035, 0.07094, 0.4035, 0.03477, 0.4573, 0.03477, 0.3239, 0.04266, 0.2569, 0.1209, 0.2406, 0.1114, 0.2873, 0.02125, 0.4573, 0.03477, 0.4035, 0.03477, 0.4035, 0.00345, 0.4573, 0.00345, 0.3545, 0.07112, 0.2704, 0.1335, 0.2569, 0.1209, 0.3239, 0.04266, 0.1296, 0.1335, 0.04559, 0.07112, 0.07617, 0.04266, 0.1432, 0.1209, 0.1594, 0.1114, 0.1128, 0.02125, 0.1536, 0.007956, 0.1775, 0.1055, 0.1432, 0.1209, 0.07617, 0.04266, 0.1128, 0.02125, 0.1594, 0.1114, 0.5248, 0.4697, 0.5248, 0.416, 0.54, 0.416, 0.54, 0.4697, 0.5248, 0.00345, 0.5786, 0.00345, 0.5786, 0.0376, 0.5248, 0.0376, 0.5573, 0.4697, 0.5573, 0.416, 0.5761, 0.416, 0.5761, 0.4697, 0.54, 0.4697, 0.54, 0.416, 0.5573, 0.416, 0.5573, 0.4697, 0.5248, 0.0376, 0.5786, 0.0376, 0.5786, 0.07679, 0.5248, 0.07679, 0.2873, 0.02125, 0.2406, 0.1114, 0.2225, 0.1055, 0.2465, 0.007956, 0.5248, 0.2326, 0.5786, 0.2326, 0.5786, 0.3324, 0.5248, 0.3324, 0.5248, 0.07679, 0.5786, 0.07679, 0.5786, 0.1191, 0.5248, 0.1191, 0.2465, 0.007956, 0.2225, 0.1055, 0.2035, 0.1035, 0.2035, 0.00345, 0.1775, 0.1055, 0.1536, 0.007956, 0.1966, 0.00345, 0.1966, 0.1035, 0.3966, 0.8168, 0.2891, 0.8168, 0.2891, 0.1832, 0.3966, 0.1832])
me_cube_007.materials.append(mat_pale_wood)
me_cube_007.materials.append(mat_black_wood)
me_cube_007.use_mirror_vertex_groups = False
me_cube_007.update()
me_cube_008 = bpy.data.meshes.new('Cube.008')
me_cube_008.from_pydata([(0.015, 0.06546, -0.7933), (0.015, 0.06546, 0.7933), (0.015, 0.3847, 0.7933), (0.015, 0.3847, -0.7933), (-0.015, 0.0, 0.9233), (-0.015, 0.0, -0.9233), (-0.015, 0.4502, -0.9233), (-0.015, 0.4502, 0.9233), (0.015, 0.0, 0.9233), (0.015, 0.0, -0.9233), (0.015, 0.4502, -0.9233), (0.015, 0.4502, 0.9233), (0.015, 0.04997, 0.8233), (0.015, 0.04997, -0.8233), (0.015, 0.4002, -0.8233), (0.015, 0.4002, 0.8233), (0.011, 0.04997, 0.8233), (0.011, 0.04997, -0.8233), (0.011, 0.4002, -0.8233), (0.011, 0.4002, 0.8233), (0.011, 0.06546, 0.7933), (0.011, 0.06546, -0.7933), (0.011, 0.3847, -0.7933), (0.011, 0.3847, 0.7933), (0.08399, 0.4156, 0.5202), (0.08399, 0.4348, 0.5202), (0.04559, 0.4156, 0.5202), (0.04559, 0.4348, 0.5202), (0.08226, 0.4156, 0.5059), (0.08226, 0.4348, 0.5059), (0.04482, 0.4156, 0.5138), (0.04482, 0.4348, 0.5138), (0.07716, 0.4156, 0.4923), (0.07716, 0.4348, 0.4923), (0.04256, 0.4156, 0.5078), (0.04256, 0.4348, 0.5078), (0.06894, 0.4156, 0.4801), (0.06894, 0.4348, 0.4801), (0.03892, 0.4156, 0.5024), (0.03892, 0.4348, 0.5024), (0.05802, 0.4156, 0.47), (0.05802, 0.4348, 0.47), (0.03407, 0.4156, 0.4979), (0.03407, 0.4348, 0.4979), (0.04493, 0.4156, 0.4623), (0.04493, 0.4348, 0.4623), (0.02827, 0.4156, 0.4945), (0.02827, 0.4348, 0.4945), (0.03035, 0.4156, 0.4576), (0.03035, 0.4348, 0.4576), (0.02181, 0.4156, 0.4924), (0.02181, 0.4348, 0.4924), (0.015, 0.4156, 0.456), (0.015, 0.4348, 0.456), (0.015, 0.4156, 0.4917), (0.015, 0.4348, 0.4917), (0.08399, 0.4156, 0.7465), (0.08399, 0.4348, 0.7465), (0.04559, 0.4156, 0.7465), (0.04559, 0.4348, 0.7465), (0.08226, 0.4156, 0.7608), (0.08226, 0.4348, 0.7608), (0.04482, 0.4156, 0.7528), (0.04482, 0.4348, 0.7528), (0.07716, 0.4156, 0.7744), (0.07716, 0.4348, 0.7744), (0.04256, 0.4156, 0.7589), (0.04256, 0.4348, 0.7589), (0.06894, 0.4156, 0.7865), (0.06894, 0.4348, 0.7865), (0.03892, 0.4156, 0.7643), (0.03892, 0.4348, 0.7643), (0.05802, 0.4156, 0.7967), (0.05802, 0.4348, 0.7967), (0.03407, 0.4156, 0.7688), (0.03407, 0.4348, 0.7688), (0.04493, 0.4156, 0.8044), (0.04493, 0.4348, 0.8044), (0.02827, 0.4156, 0.7722), (0.02827, 0.4348, 0.7722), (0.03035, 0.4156, 0.8091), (0.03035, 0.4348, 0.8091), (0.02181, 0.4156, 0.7743), (0.02181, 0.4348, 0.7743), (0.015, 0.4156, 0.8107), (0.015, 0.4348, 0.8107), (0.015, 0.4156, 0.775), (0.015, 0.4348, 0.775)], [], [(7, 6, 5, 4), (2, 1, 0, 3), (10, 9, 5, 6), (11, 10, 6, 7), (8, 11, 7, 4), (9, 8, 4, 5), (12, 8, 9, 13), (13, 9, 10, 14), (15, 11, 8, 12), (14, 10, 11, 15), (3, 22, 23, 2), (2, 23, 20, 1), (15, 19, 18, 14), (0, 21, 22, 3), (20, 16, 17, 21), (21, 17, 18, 22), (23, 19, 16, 20), (22, 18, 19, 23), (13, 17, 16, 12), (14, 18, 17, 13), (1, 20, 21, 0), (12, 16, 19, 15), (27, 31, 30, 26), (58, 59, 27, 26), (58, 26, 24, 56), (24, 25, 57, 56), (29, 33, 35, 31), (24, 28, 29, 25), (25, 29, 31, 27), (26, 30, 28, 24), (33, 37, 39, 35), (30, 34, 32, 28), (31, 35, 34, 30), (28, 32, 33, 29), (39, 43, 42, 38), (34, 38, 36, 32), (35, 39, 38, 34), (32, 36, 37, 33), (41, 45, 47, 43), (36, 40, 41, 37), (37, 41, 43, 39), (38, 42, 40, 36), (46, 50, 48, 44), (42, 46, 44, 40), (43, 47, 46, 42), (40, 44, 45, 41), (51, 55, 54, 50), (47, 51, 50, 46), (44, 48, 49, 45), (45, 49, 51, 47), (52, 54, 55, 53), (48, 52, 53, 49), (49, 53, 55, 51), (50, 54, 52, 48), (59, 58, 62, 63), (61, 63, 67, 65), (56, 57, 61, 60), (57, 59, 63, 61), (58, 56, 60, 62), (65, 67, 71, 69), (62, 60, 64, 66), (63, 62, 66, 67), (60, 61, 65, 64), (71, 70, 74, 75), (66, 64, 68, 70), (67, 66, 70, 71), (64, 65, 69, 68), (73, 75, 79, 77), (68, 69, 73, 72), (69, 71, 75, 73), (70, 68, 72, 74), (78, 76, 80, 82), (74, 72, 76, 78), (75, 74, 78, 79), (72, 73, 77, 76), (83, 82, 86, 87), (79, 78, 82, 83), (76, 77, 81, 80), (77, 79, 83, 81), (84, 85, 87, 86), (80, 81, 85, 84), (81, 83, 87, 85), (82, 80, 84, 86), (25, 27, 59, 57)])
me_cube_008.polygons.foreach_set('use_smooth', [0, 0, 0, 0, 0, 0, 0, 0, 0, 0, 0, 0, 0, 0, 0, 0, 0, 0, 0, 0, 0, 0, 1, 1, 1, 1, 1, 1, 1, 1, 1, 1, 1, 1, 1, 1, 1, 1, 1, 1, 1, 1, 1, 1, 1, 1, 1, 1, 1, 1, 1, 1, 1, 1, 1, 1, 1, 1, 1, 1, 1, 1, 1, 1, 1, 1, 1, 1, 1, 1, 1, 1, 1, 1, 1, 1, 1, 1, 1, 1, 1, 1, 1, 1])
me_cube_008.polygons.foreach_set('material_index', [0, 0, 0, 0, 0, 0, 0, 0, 0, 0, 0, 0, 0, 0, 0, 0, 0, 0, 0, 0, 0, 0, 1, 1, 1, 1, 1, 1, 1, 1, 1, 1, 1, 1, 1, 1, 1, 1, 1, 1, 1, 1, 1, 1, 1, 1, 1, 1, 1, 1, 1, 1, 1, 1, 1, 1, 1, 1, 1, 1, 1, 1, 1, 1, 1, 1, 1, 1, 1, 1, 1, 1, 1, 1, 1, 1, 1, 1, 1, 1, 1, 1, 1, 1])
_k = set([(24, 28), (24, 56), (25, 29), (25, 57), (26, 30), (26, 58), (27, 31), (27, 59), (28, 32), (29, 33), (30, 34), (31, 35), (32, 36), (33, 37), (34, 38), (35, 39), (36, 40), (37, 41), (38, 42), (39, 43), (40, 44), (41, 45), (42, 46), (43, 47), (44, 48), (45, 49), (46, 50), (47, 51), (48, 52), (49, 53), (50, 54), (51, 55), (52, 53), (52, 54), (53, 55), (54, 55), (56, 60), (57, 61), (58, 62), (59, 63), (60, 64), (61, 65), (62, 66), (63, 67), (64, 68), (65, 69), (66, 70), (67, 71), (68, 72), (69, 73), (70, 74), (71, 75), (72, 76), (73, 77), (74, 78), (75, 79), (76, 80), (77, 81), (78, 82), (79, 83), (80, 84), (81, 85), (82, 86), (83, 87), (84, 85), (84, 86), (85, 87), (86, 87)])
me_cube_008.attributes.new('sharp_edge', 'BOOLEAN', 'EDGE').data.foreach_set('value', [ (min(e.vertices), max(e.vertices)) in _k for e in me_cube_008.edges])
_uv = me_cube_008.uv_layers.new(name='UVMap')
_uv.uv.foreach_set('vector', [0.2452, 0.00477, 0.2452, 0.9911, 0.00477, 0.9911, 0.00477, 0.00477, 0.7013, 0.00477, 0.8718, 0.00477, 0.8718, 0.8522, 0.7013, 0.8522, 0.9792, 0.2452, 0.9792, 0.00477, 0.9952, 0.00477, 0.9952, 0.2452, 0.8974, 0.00477, 0.8974, 0.9911, 0.8814, 0.9911, 0.8814, 0.00477, 0.9952, 0.2547, 0.9952, 0.4952, 0.9792, 0.4952, 0.9792, 0.2547, 0.9069, 0.9911, 0.9069, 0.00477, 0.923, 0.00477, 0.923, 0.9911, 0.4685, 0.05818, 0.4952, 0.00477, 0.4952, 0.9911, 0.4685, 0.9377, 0.4685, 0.9377, 0.4952, 0.9911, 0.2547, 0.9911, 0.2814, 0.9377, 0.2814, 0.05818, 0.2547, 0.00477, 0.4952, 0.00477, 0.4685, 0.05818, 0.2814, 0.9377, 0.2547, 0.9911, 0.2547, 0.00477, 0.2814, 0.05818, 0.958, 0.8522, 0.9559, 0.8522, 0.9559, 0.00477, 0.958, 0.00477, 0.993, 0.6752, 0.9909, 0.6752, 0.9909, 0.5047, 0.993, 0.5047, 0.9325, 0.00477, 0.9346, 0.00477, 0.9346, 0.8843, 0.9325, 0.8843, 0.9909, 0.6848, 0.993, 0.6848, 0.993, 0.8553, 0.9909, 0.8553, 0.6835, 0.02079, 0.6918, 0.00477, 0.6918, 0.8843, 0.6835, 0.8683, 0.6835, 0.8683, 0.6918, 0.8843, 0.5047, 0.8843, 0.513, 0.8683, 0.513, 0.02079, 0.5047, 0.00477, 0.6918, 0.00477, 0.6835, 0.02079, 0.513, 0.8683, 0.5047, 0.8843, 0.5047, 0.00477, 0.513, 0.02079, 0.9463, 0.8843, 0.9442, 0.8843, 0.9442, 0.00477, 0.9463, 0.00477, 0.9813, 0.6918, 0.9792, 0.6918, 0.9792, 0.5047, 0.9813, 0.5047, 0.9675, 0.00477, 0.9697, 0.00477, 0.9697, 0.8522, 0.9675, 0.8522, 0.9792, 0.7013, 0.9813, 0.7013, 0.9813, 0.8884, 0.9792, 0.8884, 0.5179, 0.6999, 0.5179, 0.7174, 0.4642, 0.7174, 0.4642, 0.6999, 0.4642, 0.06794, 0.5179, 0.06794, 0.5179, 0.6999, 0.4642, 0.6999, 0.1109, 0.1832, 0.1109, 0.8168, 0.00345, 0.8168, 0.00345, 0.1832, 0.4573, 0.781, 0.4035, 0.781, 0.4035, 0.1504, 0.4573, 0.1504, 0.3918, 0.8568, 0.3775, 0.8948, 0.2806, 0.8514, 0.287, 0.8345, 0.4573, 0.781, 0.4573, 0.8203, 0.4035, 0.8203, 0.4035, 0.781, 0.3966, 0.8168, 0.3918, 0.8568, 0.287, 0.8345, 0.2891, 0.8168, 0.1109, 0.8168, 0.1131, 0.8345, 0.008292, 0.8568, 0.00345, 0.8168, 0.3775, 0.8948, 0.3545, 0.9289, 0.2704, 0.8665, 0.2806, 0.8514, 0.1131, 0.8345, 0.1194, 0.8514, 0.02258, 0.8948, 0.008292, 0.8568, 0.5179, 0.7174, 0.5179, 0.7338, 0.4642, 0.7338, 0.4642, 0.7174, 0.4573, 0.8203, 0.4573, 0.8567, 0.4035, 0.8567, 0.4035, 0.8203, 0.5786, 0.3393, 0.5786, 0.3541, 0.5248, 0.3541, 0.5248, 0.3393, 0.1194, 0.8514, 0.1296, 0.8665, 0.04559, 0.9289, 0.02258, 0.8948, 0.5179, 0.7338, 0.5179, 0.7481, 0.4642, 0.7481, 0.4642, 0.7338, 0.4573, 0.8567, 0.4573, 0.8884, 0.4035, 0.8884, 0.4035, 0.8567, 0.3239, 0.9573, 0.2873, 0.9787, 0.2406, 0.8886, 0.2569, 0.8791, 0.5179, 0.755, 0.5179, 0.7884, 0.4642, 0.7884, 0.4642, 0.755, 0.3545, 0.9289, 0.3239, 0.9573, 0.2569, 0.8791, 0.2704, 0.8665, 0.1296, 0.8665, 0.1432, 0.8791, 0.07617, 0.9573, 0.04559, 0.9289, 0.1594, 0.8886, 0.1775, 0.8945, 0.1536, 0.992, 0.1128, 0.9787, 0.1432, 0.8791, 0.1594, 0.8886, 0.1128, 0.9787, 0.07617, 0.9573, 0.5786, 0.3541, 0.5786, 0.3713, 0.5248, 0.3713, 0.5248, 0.3541, 0.5179, 0.7884, 0.5179, 0.8271, 0.4642, 0.8271, 0.4642, 0.7884, 0.5786, 0.3899, 0.5786, 0.4091, 0.5248, 0.4091, 0.5248, 0.3899, 0.5786, 0.3713, 0.5786, 0.3899, 0.5248, 0.3899, 0.5248, 0.3713, 0.5179, 0.8271, 0.5179, 0.8691, 0.4642, 0.8691, 0.4642, 0.8271, 0.2873, 0.9787, 0.2465, 0.992, 0.2225, 0.8945, 0.2406, 0.8886, 0.5248, 0.2257, 0.5248, 0.126, 0.5786, 0.126, 0.5786, 0.2257, 0.5179, 0.8691, 0.5179, 0.9123, 0.4642, 0.9123, 0.4642, 0.8691, 0.2465, 0.992, 0.2035, 0.9965, 0.2035, 0.8965, 0.2225, 0.8945, 0.1775, 0.8945, 0.1966, 0.8965, 0.1966, 0.9965, 0.1536, 0.992, 0.5179, 0.06794, 0.4642, 0.06794, 0.4642, 0.05009, 0.5179, 0.05009, 0.3918, 0.1432, 0.287, 0.1655, 0.2806, 0.1486, 0.3775, 0.1052, 0.4573, 0.1504, 0.4035, 0.1504, 0.4035, 0.1101, 0.4573, 0.1101, 0.3966, 0.1832, 0.2891, 0.1832, 0.287, 0.1655, 0.3918, 0.1432, 0.1109, 0.1832, 0.00345, 0.1832, 0.008292, 0.1432, 0.1131, 0.1655, 0.3775, 0.1052, 0.2806, 0.1486, 0.2704, 0.1335, 0.3545, 0.07112, 0.1131, 0.1655, 0.008292, 0.1432, 0.02258, 0.1052, 0.1194, 0.1486, 0.5179, 0.05009, 0.4642, 0.05009, 0.4642, 0.03283, 0.5179, 0.03283, 0.4573, 0.1101, 0.4035, 0.1101, 0.4035, 0.07094, 0.4573, 0.07094, 0.5179, 0.01702, 0.4642, 0.01702, 0.4642, 0.00345, 0.5179, 0.00345, 0.1194, 0.1486, 0.02258, 0.1052, 0.04559, 0.07112, 0.1296, 0.1335, 0.5179, 0.03283, 0.4642, 0.03283, 0.4642, 0.01702, 0.5179, 0.01702, 0.4573, 0.07094, 0.4035, 0.07094, 0.4035, 0.03477, 0.4573, 0.03477, 0.3239, 0.04266, 0.2569, 0.1209, 0.2406, 0.1114, 0.2873, 0.02125, 0.4573, 0.03477, 0.4035, 0.03477, 0.4035, 0.00345, 0.4573, 0.00345, 0.3545, 0.07112, 0.2704, 0.1335, 0.2569, 0.1209, 0.3239, 0.04266, 0.1296, 0.1335, 0.04559, 0.07112, 0.07617, 0.04266, 0.1432, 0.1209, 0.1594, 0.1114, 0.1128, 0.02125, 0.1536, 0.007956, 0.1775, 0.1055, 0.1432, 0.1209, 0.07617, 0.04266, 0.1128, 0.02125, 0.1594, 0.1114, 0.5248, 0.4697, 0.5248, 0.416, 0.54, 0.416, 0.54, 0.4697, 0.5248, 0.00345, 0.5786, 0.00345, 0.5786, 0.0376, 0.5248, 0.0376, 0.5573, 0.4697, 0.5573, 0.416, 0.5761, 0.416, 0.5761, 0.4697, 0.54, 0.4697, 0.54, 0.416, 0.5573, 0.416, 0.5573, 0.4697, 0.5248, 0.0376, 0.5786, 0.0376, 0.5786, 0.07679, 0.5248, 0.07679, 0.2873, 0.02125, 0.2406, 0.1114, 0.2225, 0.1055, 0.2465, 0.007956, 0.5248, 0.2326, 0.5786, 0.2326, 0.5786, 0.3324, 0.5248, 0.3324, 0.5248, 0.07679, 0.5786, 0.07679, 0.5786, 0.1191, 0.5248, 0.1191, 0.2465, 0.007956, 0.2225, 0.1055, 0.2035, 0.1035, 0.2035, 0.00345, 0.1775, 0.1055, 0.1536, 0.007956, 0.1966, 0.00345, 0.1966, 0.1035, 0.3966, 0.8168, 0.2891, 0.8168, 0.2891, 0.1832, 0.3966, 0.1832])
_uv.active_render = True
_uv = me_cube_008.uv_layers.new(name='UVКарта')
_uv.uv.foreach_set('vector', [0.2452, 0.00477, 0.2452, 0.9911, 0.00477, 0.9911, 0.00477, 0.00477, 0.7013, 0.00477, 0.8718, 0.00477, 0.8718, 0.8522, 0.7013, 0.8522, 0.9792, 0.2452, 0.9792, 0.00477, 0.9952, 0.00477, 0.9952, 0.2452, 0.8974, 0.00477, 0.8974, 0.9911, 0.8814, 0.9911, 0.8814, 0.00477, 0.9952, 0.2547, 0.9952, 0.4952, 0.9792, 0.4952, 0.9792, 0.2547, 0.9069, 0.9911, 0.9069, 0.00477, 0.923, 0.00477, 0.923, 0.9911, 0.4685, 0.05818, 0.4952, 0.00477, 0.4952, 0.9911, 0.4685, 0.9377, 0.4685, 0.9377, 0.4952, 0.9911, 0.2547, 0.9911, 0.2814, 0.9377, 0.2814, 0.05818, 0.2547, 0.00477, 0.4952, 0.00477, 0.4685, 0.05818, 0.2814, 0.9377, 0.2547, 0.9911, 0.2547, 0.00477, 0.2814, 0.05818, 0.958, 0.8522, 0.9559, 0.8522, 0.9559, 0.00477, 0.958, 0.00477, 0.993, 0.6752, 0.9909, 0.6752, 0.9909, 0.5047, 0.993, 0.5047, 0.9325, 0.00477, 0.9346, 0.00477, 0.9346, 0.8843, 0.9325, 0.8843, 0.9909, 0.6848, 0.993, 0.6848, 0.993, 0.8553, 0.9909, 0.8553, 0.6835, 0.02079, 0.6918, 0.00477, 0.6918, 0.8843, 0.6835, 0.8683, 0.6835, 0.8683, 0.6918, 0.8843, 0.5047, 0.8843, 0.513, 0.8683, 0.513, 0.02079, 0.5047, 0.00477, 0.6918, 0.00477, 0.6835, 0.02079, 0.513, 0.8683, 0.5047, 0.8843, 0.5047, 0.00477, 0.513, 0.02079, 0.9463, 0.8843, 0.9442, 0.8843, 0.9442, 0.00477, 0.9463, 0.00477, 0.9813, 0.6918, 0.9792, 0.6918, 0.9792, 0.5047, 0.9813, 0.5047, 0.9675, 0.00477, 0.9697, 0.00477, 0.9697, 0.8522, 0.9675, 0.8522, 0.9792, 0.7013, 0.9813, 0.7013, 0.9813, 0.8884, 0.9792, 0.8884, 0.5179, 0.6999, 0.5179, 0.7174, 0.4642, 0.7174, 0.4642, 0.6999, 0.4642, 0.06794, 0.5179, 0.06794, 0.5179, 0.6999, 0.4642, 0.6999, 0.1109, 0.1832, 0.1109, 0.8168, 0.00345, 0.8168, 0.00345, 0.1832, 0.4573, 0.781, 0.4035, 0.781, 0.4035, 0.1504, 0.4573, 0.1504, 0.3918, 0.8568, 0.3775, 0.8948, 0.2806, 0.8514, 0.287, 0.8345, 0.4573, 0.781, 0.4573, 0.8203, 0.4035, 0.8203, 0.4035, 0.781, 0.3966, 0.8168, 0.3918, 0.8568, 0.287, 0.8345, 0.2891, 0.8168, 0.1109, 0.8168, 0.1131, 0.8345, 0.008292, 0.8568, 0.00345, 0.8168, 0.3775, 0.8948, 0.3545, 0.9289, 0.2704, 0.8665, 0.2806, 0.8514, 0.1131, 0.8345, 0.1194, 0.8514, 0.02258, 0.8948, 0.008292, 0.8568, 0.5179, 0.7174, 0.5179, 0.7338, 0.4642, 0.7338, 0.4642, 0.7174, 0.4573, 0.8203, 0.4573, 0.8567, 0.4035, 0.8567, 0.4035, 0.8203, 0.5786, 0.3393, 0.5786, 0.3541, 0.5248, 0.3541, 0.5248, 0.3393, 0.1194, 0.8514, 0.1296, 0.8665, 0.04559, 0.9289, 0.02258, 0.8948, 0.5179, 0.7338, 0.5179, 0.7481, 0.4642, 0.7481, 0.4642, 0.7338, 0.4573, 0.8567, 0.4573, 0.8884, 0.4035, 0.8884, 0.4035, 0.8567, 0.3239, 0.9573, 0.2873, 0.9787, 0.2406, 0.8886, 0.2569, 0.8791, 0.5179, 0.755, 0.5179, 0.7884, 0.4642, 0.7884, 0.4642, 0.755, 0.3545, 0.9289, 0.3239, 0.9573, 0.2569, 0.8791, 0.2704, 0.8665, 0.1296, 0.8665, 0.1432, 0.8791, 0.07617, 0.9573, 0.04559, 0.9289, 0.1594, 0.8886, 0.1775, 0.8945, 0.1536, 0.992, 0.1128, 0.9787, 0.1432, 0.8791, 0.1594, 0.8886, 0.1128, 0.9787, 0.07617, 0.9573, 0.5786, 0.3541, 0.5786, 0.3713, 0.5248, 0.3713, 0.5248, 0.3541, 0.5179, 0.7884, 0.5179, 0.8271, 0.4642, 0.8271, 0.4642, 0.7884, 0.5786, 0.3899, 0.5786, 0.4091, 0.5248, 0.4091, 0.5248, 0.3899, 0.5786, 0.3713, 0.5786, 0.3899, 0.5248, 0.3899, 0.5248, 0.3713, 0.5179, 0.8271, 0.5179, 0.8691, 0.4642, 0.8691, 0.4642, 0.8271, 0.2873, 0.9787, 0.2465, 0.992, 0.2225, 0.8945, 0.2406, 0.8886, 0.5248, 0.2257, 0.5248, 0.126, 0.5786, 0.126, 0.5786, 0.2257, 0.5179, 0.8691, 0.5179, 0.9123, 0.4642, 0.9123, 0.4642, 0.8691, 0.2465, 0.992, 0.2035, 0.9965, 0.2035, 0.8965, 0.2225, 0.8945, 0.1775, 0.8945, 0.1966, 0.8965, 0.1966, 0.9965, 0.1536, 0.992, 0.5179, 0.06794, 0.4642, 0.06794, 0.4642, 0.05009, 0.5179, 0.05009, 0.3918, 0.1432, 0.287, 0.1655, 0.2806, 0.1486, 0.3775, 0.1052, 0.4573, 0.1504, 0.4035, 0.1504, 0.4035, 0.1101, 0.4573, 0.1101, 0.3966, 0.1832, 0.2891, 0.1832, 0.287, 0.1655, 0.3918, 0.1432, 0.1109, 0.1832, 0.00345, 0.1832, 0.008292, 0.1432, 0.1131, 0.1655, 0.3775, 0.1052, 0.2806, 0.1486, 0.2704, 0.1335, 0.3545, 0.07112, 0.1131, 0.1655, 0.008292, 0.1432, 0.02258, 0.1052, 0.1194, 0.1486, 0.5179, 0.05009, 0.4642, 0.05009, 0.4642, 0.03283, 0.5179, 0.03283, 0.4573, 0.1101, 0.4035, 0.1101, 0.4035, 0.07094, 0.4573, 0.07094, 0.5179, 0.01702, 0.4642, 0.01702, 0.4642, 0.00345, 0.5179, 0.00345, 0.1194, 0.1486, 0.02258, 0.1052, 0.04559, 0.07112, 0.1296, 0.1335, 0.5179, 0.03283, 0.4642, 0.03283, 0.4642, 0.01702, 0.5179, 0.01702, 0.4573, 0.07094, 0.4035, 0.07094, 0.4035, 0.03477, 0.4573, 0.03477, 0.3239, 0.04266, 0.2569, 0.1209, 0.2406, 0.1114, 0.2873, 0.02125, 0.4573, 0.03477, 0.4035, 0.03477, 0.4035, 0.00345, 0.4573, 0.00345, 0.3545, 0.07112, 0.2704, 0.1335, 0.2569, 0.1209, 0.3239, 0.04266, 0.1296, 0.1335, 0.04559, 0.07112, 0.07617, 0.04266, 0.1432, 0.1209, 0.1594, 0.1114, 0.1128, 0.02125, 0.1536, 0.007956, 0.1775, 0.1055, 0.1432, 0.1209, 0.07617, 0.04266, 0.1128, 0.02125, 0.1594, 0.1114, 0.5248, 0.4697, 0.5248, 0.416, 0.54, 0.416, 0.54, 0.4697, 0.5248, 0.00345, 0.5786, 0.00345, 0.5786, 0.0376, 0.5248, 0.0376, 0.5573, 0.4697, 0.5573, 0.416, 0.5761, 0.416, 0.5761, 0.4697, 0.54, 0.4697, 0.54, 0.416, 0.5573, 0.416, 0.5573, 0.4697, 0.5248, 0.0376, 0.5786, 0.0376, 0.5786, 0.07679, 0.5248, 0.07679, 0.2873, 0.02125, 0.2406, 0.1114, 0.2225, 0.1055, 0.2465, 0.007956, 0.5248, 0.2326, 0.5786, 0.2326, 0.5786, 0.3324, 0.5248, 0.3324, 0.5248, 0.07679, 0.5786, 0.07679, 0.5786, 0.1191, 0.5248, 0.1191, 0.2465, 0.007956, 0.2225, 0.1055, 0.2035, 0.1035, 0.2035, 0.00345, 0.1775, 0.1055, 0.1536, 0.007956, 0.1966, 0.00345, 0.1966, 0.1035, 0.3966, 0.8168, 0.2891, 0.8168, 0.2891, 0.1832, 0.3966, 0.1832])
me_cube_008.materials.append(mat_pale_wood)
me_cube_008.materials.append(mat_black_wood)
me_cube_008.use_mirror_vertex_groups = False
me_cube_008.update()

# ---- objects
ob_double_stand = bpy.data.objects.new('double_stand', me_cube)
ob_hatch_3 = bpy.data.objects.new('hatch_3', me_cube_004)
ob_hatch_4 = bpy.data.objects.new('hatch_4', me_cube_006)
ob_hatch_2 = bpy.data.objects.new('hatch_2', me_cube_007)
ob_hatch_1 = bpy.data.objects.new('hatch_1', me_cube_008)
ob_double_stand_1 = bpy.data.objects.new('Double_stand', None)

# ---- transforms, parenting, visibility, modifiers, constraints
ob_double_stand.parent = ob_double_stand_1
ob_double_stand.location = (0.0, 0.0, 0.0)
ob_double_stand.lock_rotations_4d = False
ob_double_stand.empty_display_type = 'ARROWS'
ob_double_stand.lineart.crease_threshold = 0.0
ob_hatch_3.parent = ob_double_stand_1
ob_hatch_3.location = (0.4825, 0.02691, 0.6)
ob_hatch_3.lock_rotations_4d = False
ob_hatch_3.empty_display_type = 'ARROWS'
ob_hatch_3.lineart.crease_threshold = 0.0
ob_hatch_4.parent = ob_double_stand_1
ob_hatch_4.location = (0.4825, 0.9472, 0.6)
ob_hatch_4.delta_scale = (0.5, 1.0, 0.6)
ob_hatch_4.lock_rotations_4d = False
ob_hatch_4.empty_display_type = 'ARROWS'
ob_hatch_4.lineart.crease_threshold = 0.0
ob_hatch_2.parent = ob_double_stand_1
ob_hatch_2.location = (0.4825, -0.02691, 0.6)
ob_hatch_2.delta_scale = (0.5, 1.0, 0.6)
ob_hatch_2.lock_rotations_4d = False
ob_hatch_2.empty_display_type = 'ARROWS'
ob_hatch_2.lineart.crease_threshold = 0.0
ob_hatch_1.parent = ob_double_stand_1
ob_hatch_1.location = (0.4825, -0.9472, 0.6)
ob_hatch_1.delta_scale = (0.5, 1.0, 0.6)
ob_hatch_1.lock_rotations_4d = False
ob_hatch_1.empty_display_type = 'ARROWS'
ob_hatch_1.lineart.crease_threshold = 0.0
ob_double_stand_1.location = (0.0, 0.0, 0.0)
ob_double_stand_1.empty_display_size = 2.0

# ---- collection membership
scene.collection.objects.link(ob_double_stand)
scene.collection.objects.link(ob_hatch_3)
scene.collection.objects.link(ob_hatch_4)
scene.collection.objects.link(ob_hatch_2)
scene.collection.objects.link(ob_hatch_1)
scene.collection.objects.link(ob_double_stand_1)

# ---- scene / render settings (as saved in the file)
scene.frame_start = 1; scene.frame_end = 250; scene.frame_set(1)
scene.render.engine = 'BLENDER_EEVEE_NEXT'
bpy.context.view_layer.update()

# ---- added for rendering (the .blend has no active camera and no usable light): camera, sun
cam_auto = bpy.data.cameras.new('AutoCamera')
cam_auto.lens = 50.0
cam_auto.sensor_width = 36.0
cam_auto.clip_end = 1000.0
ob_auto_camera = bpy.data.objects.new('AutoCamera', cam_auto)
scene.collection.objects.link(ob_auto_camera)
ob_auto_camera.location = (2.36923, -2.82838, 2.48558)
ob_auto_camera.rotation_euler = (1.09748, -7.21219e-08, 0.694738)
scene.camera = ob_auto_camera
light_auto_sun = bpy.data.lights.new('AutoSun', 'SUN')
light_auto_sun.energy = 3.0
light_auto_sun.angle = 0.0523599
ob_auto_sun = bpy.data.objects.new('AutoSun', light_auto_sun)
scene.collection.objects.link(ob_auto_sun)
ob_auto_sun.rotation_euler = (0.872665, 0.174533, 0.523599)
bpy.context.view_layer.update()
